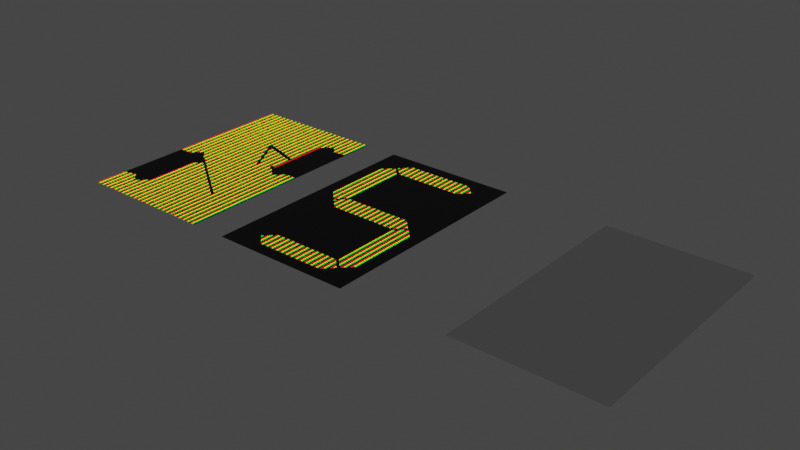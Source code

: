 # Source: segment.blend  (saved by Blender 3.0.42; exported with 4.5.12 LTS)
import bpy
from mathutils import Matrix  # noqa: F401  (used for matrix-valued properties, if any)

bpy.ops.wm.read_factory_settings(use_empty=True)
scene = bpy.context.scene
scene.name = 'Scene'

# ---- collections
col_collection = bpy.data.collections.new('Collection'); scene.collection.children.link(col_collection)

# ---- images (referenced by path relative to the original .blend; pixels are not part of the script)
import os
ASSET_DIR = os.environ.get("B2B_ASSET_DIR", "")  # directory of the original .blend (textures are referenced by path, not embedded)
HERE = os.path.dirname(os.path.abspath(__file__))  # packed textures are extracted next to this script under _unpacked/

def load_image(name, relpath, width, height, colorspace="sRGB"):
    """Load a texture the original file referenced (path relative to the .blend, or extracted next to this script)."""
    p = next((c for c in (os.path.join(HERE, relpath), os.path.join(ASSET_DIR, relpath)) if relpath and os.path.exists(c)), "")
    if p:
        img = bpy.data.images.load(p, check_existing=True)
        img.name = name
    else:  # same state as the original file: an image datablock whose file is absent (Cycles renders it pink)
        img = bpy.data.images.new(name, width, height)
        img.source = "FILE"
        img.filepath = "//" + (relpath or name)
    img.colorspace_settings.name = colorspace
    return img
img_segment_brightness_mask_png = load_image('segment_brightness_mask.png', 'segment_brightness_mask.png', 1024, 1024, 'Non-Color')
img_segment_normal_png = load_image('segment_normal.png', 'segment_normal.png', 1024, 1024, 'Non-Color')
img_segment_base_mask_png = load_image('segment_base_mask.png', 'segment_base_mask.png', 1024, 1024, 'sRGB')
img_rgb_pattern_png = load_image('rgb_pattern.png', 'rgb_pattern.png', 1024, 1024, 'sRGB')

# ---- materials (node trees are filled in below, after node groups)
mat_7segmentlcd_test = bpy.data.materials.new('7segmentLCD_test')
mat_7segmentlcd_test.alpha_threshold = 0.0
mat_7segmentlcd_test.use_transparent_shadow = False
mat_7segmentlcd_test.preview_render_type = 'SHADERBALL'
mat_7segmentlcd_test.roughness = 0.5
mat_7segmentdisplaybackground = bpy.data.materials.new('7SegmentDisplayBackground')
mat_7segmentdisplaybackground.alpha_threshold = 0.0
mat_7segmentdisplaybackground.use_transparent_shadow = False
mat_7segmentdisplaybackground.diffuse_color = (0.2883, 0.2883, 0.2883, 1.0)
mat_7segmentdisplaybackground.roughness = 0.5

# ---- node groups
ng_7segmenttimerresolverold = bpy.data.node_groups.new('7SegmentTimerResolverOLD', 'ShaderNodeTree')
_s = ng_7segmenttimerresolverold.interface.new_socket(name='Output', in_out='OUTPUT', socket_type='NodeSocketFloat')
_s = ng_7segmenttimerresolverold.interface.new_socket(name='From', in_out='INPUT', socket_type='NodeSocketFloat')
_s.default_value = 500.0
_s = ng_7segmenttimerresolverold.interface.new_socket(name='To', in_out='INPUT', socket_type='NodeSocketFloat')
_s.default_value = 50.0
_s = ng_7segmenttimerresolverold.interface.new_socket(name='Start', in_out='INPUT', socket_type='NodeSocketFloat')
_s.default_value = 250.0
_s = ng_7segmenttimerresolverold.interface.new_socket(name='Stop', in_out='INPUT', socket_type='NodeSocketFloat')
_s.default_value = 500.0
_s = ng_7segmenttimerresolverold.interface.new_socket(name='Value', in_out='INPUT', socket_type='NodeSocketFloat')
_N = ng_7segmenttimerresolverold.nodes; _L = ng_7segmenttimerresolverold.links
n0 = _N.new('ShaderNodeMath'); n0.name = 'Math.011'; n0.location = (-133, -746)
n0.operation = 'GREATER_THAN'
n1 = _N.new('NodeReroute'); n1.name = 'Reroute.006'; n1.location = (-243, -276)
n1.width = 16
n1.socket_idname = 'NodeSocketFloat'
n2 = _N.new('NodeReroute'); n2.name = 'Reroute.008'; n2.location = (-243, -466)
n2.width = 16
n2.socket_idname = 'NodeSocketFloat'
n3 = _N.new('NodeReroute'); n3.name = 'Reroute.007'; n3.location = (-243, -447)
n3.width = 16
n3.socket_idname = 'NodeSocketFloat'
n4 = _N.new('NodeReroute'); n4.name = 'Reroute.005'; n4.location = (-243, -256)
n4.width = 16
n4.socket_idname = 'NodeSocketFloat'
n5 = _N.new('NodeReroute'); n5.name = 'Reroute.011'; n5.location = (-612, -798)
n5.width = 16
n5.socket_idname = 'NodeSocketFloat'
n6 = _N.new('NodeReroute'); n6.name = 'Reroute.004'; n6.location = (-612, -346)
n6.width = 16
n6.socket_idname = 'NodeSocketFloat'
n7 = _N.new('NodeReroute'); n7.name = 'Reroute.002'; n7.location = (-500, -280)
n7.width = 16
n7.socket_idname = 'NodeSocketFloat'
n8 = _N.new('NodeReroute'); n8.name = 'Reroute.003'; n8.location = (-470, -280)
n8.width = 16
n8.socket_idname = 'NodeSocketFloat'
n9 = _N.new('NodeReroute'); n9.name = 'Reroute.009'; n9.location = (-471, -468)
n9.width = 16
n9.socket_idname = 'NodeSocketFloat'
n10 = _N.new('NodeReroute'); n10.name = 'Reroute.010'; n10.location = (-499, -468)
n10.width = 16
n10.socket_idname = 'NodeSocketFloat'
n11 = _N.new('NodeReroute'); n11.name = 'Reroute.014'; n11.location = (-499, -878)
n11.width = 16
n11.socket_idname = 'NodeSocketFloat'
n12 = _N.new('NodeReroute'); n12.name = 'Reroute.015'; n12.location = (-470, -729)
n12.width = 16
n12.socket_idname = 'NodeSocketFloat'
n13 = _N.new('ShaderNodeMath'); n13.name = 'Math.016'; n13.location = (25, -129)
n13.operation = 'COMPARE'
n13.inputs[2].default_value = 0.0
n14 = _N.new('ShaderNodeMath'); n14.name = 'Math.001'; n14.location = (-134, -302)
n14.operation = 'GREATER_THAN'
n15 = _N.new('ShaderNodeMath'); n15.name = 'Math.019'; n15.location = (21, -390)
n15.operation = 'COMPARE'
n15.inputs[2].default_value = 0.0
n16 = _N.new('ShaderNodeMath'); n16.name = 'Math.010'; n16.location = (-133, -583)
n16.operation = 'LESS_THAN'
n17 = _N.new('NodeReroute'); n17.name = 'Reroute.013'; n17.location = (-378, 12)
n17.width = 16
n17.socket_idname = 'NodeSocketFloat'
n18 = _N.new('NodeReroute'); n18.name = 'Reroute'; n18.location = (-391, 162)
n18.width = 16
n18.socket_idname = 'NodeSocketFloat'
n19 = _N.new('NodeReroute'); n19.name = 'Reroute.012'; n19.location = (-380, 34)
n19.width = 16
n19.socket_idname = 'NodeSocketFloat'
n20 = _N.new('ShaderNodeMath'); n20.name = 'Math.017'; n20.location = (186, -98)
n20.use_clamp = True
n21 = _N.new('ShaderNodeMath'); n21.name = 'Math.018'; n21.location = (53, -629)
n21.operation = 'MULTIPLY'
n21.use_clamp = True
n22 = _N.new('ShaderNodeMath'); n22.name = 'Math.020'; n22.location = (184, -266)
n22.use_clamp = True
n23 = _N.new('NodeReroute'); n23.name = 'Reroute.001'; n23.location = (-391, 121)
n23.width = 16
n23.socket_idname = 'NodeSocketFloat'
n24 = _N.new('NodeReroute'); n24.name = 'Reroute.018'; n24.location = (-612, 7)
n24.width = 16
n24.socket_idname = 'NodeSocketFloat'
n25 = _N.new('NodeReroute'); n25.name = 'Reroute.017'; n25.location = (-612, -16)
n25.width = 16
n25.socket_idname = 'NodeSocketFloat'
n26 = _N.new('NodeReroute'); n26.name = 'Reroute.021'; n26.location = (-612, -39)
n26.width = 16
n26.socket_idname = 'NodeSocketFloat'
n27 = _N.new('NodeGroupInput'); n27.name = 'Group Input'; n27.location = (-788, 85)
n28 = _N.new('NodeReroute'); n28.name = 'Reroute.020'; n28.location = (-612, 51)
n28.width = 16
n28.socket_idname = 'NodeSocketFloat'
n29 = _N.new('NodeReroute'); n29.name = 'Reroute.019'; n29.location = (-612, 28)
n29.width = 16
n29.socket_idname = 'NodeSocketFloat'
n30 = _N.new('ShaderNodeMath'); n30.name = 'Math.003'; n30.location = (-132, 227)
n30.label = 'duration'
n30.operation = 'SUBTRACT'
n31 = _N.new('ShaderNodeMath'); n31.name = 'Math.008'; n31.location = (-132, -78)
n31.operation = 'LESS_THAN'
n32 = _N.new('ShaderNodeMath'); n32.name = 'Math.002'; n32.location = (48, 90)
n32.label = 'progress'
n32.operation = 'SUBTRACT'
n33 = _N.new('ShaderNodeMath'); n33.name = 'Math.005'; n33.location = (-132, 420)
n33.label = 'value_diff'
n33.operation = 'SUBTRACT'
n34 = _N.new('ShaderNodeMath'); n34.name = 'Math'; n34.location = (447, 467)
n34.operation = 'MULTIPLY'
n35 = _N.new('ShaderNodeMath'); n35.name = 'Math.009'; n35.location = (811, 94)
n35.width = 141
n35.operation = 'MULTIPLY'
n36 = _N.new('ShaderNodeMath'); n36.name = 'Math.007'; n36.location = (809, -64)
n36.operation = 'MULTIPLY'
n37 = _N.new('ShaderNodeMath'); n37.name = 'Math.012'; n37.location = (887, -222)
n37.operation = 'MULTIPLY'
n38 = _N.new('ShaderNodeMath'); n38.name = 'Math.013'; n38.location = (982, -49)
n38.hide = True
n39 = _N.new('ShaderNodeMath'); n39.name = 'Math.015'; n39.location = (1104, -83)
n39.hide = True
n40 = _N.new('NodeGroupOutput'); n40.name = 'Group Output'; n40.location = (1290, -62)
n41 = _N.new('ShaderNodeMath'); n41.name = 'Math.004'; n41.location = (272, 278)
n41.label = 'factor'
n41.operation = 'DIVIDE'
n41.use_clamp = True
n42 = _N.new('ShaderNodeMath'); n42.name = 'Math.006'; n42.location = (637, 280)
n43 = _N.new('NodeReroute'); n43.name = 'Reroute.022'; n43.location = (154, 497)
n43.width = 16
n43.socket_idname = 'NodeSocketFloat'
n44 = _N.new('NodeReroute'); n44.name = 'Reroute.016'; n44.location = (-30, 497)
n44.width = 16
n44.socket_idname = 'NodeSocketFloat'
n45 = _N.new('ShaderNodeMath'); n45.name = 'Math.014'; n45.location = (38, 395)
n45.hide = True
n45.operation = 'ABSOLUTE'
n46 = _N.new('ShaderNodeMath'); n46.name = 'Math.021'; n46.location = (41, 203)
n46.hide = True
n46.operation = 'ABSOLUTE'
_L.new(n32.outputs[0], n41.inputs[0])
_L.new(n30.outputs[0], n46.inputs[0])
_L.new(n23.outputs[0], n33.inputs[0])
_L.new(n18.outputs[0], n33.inputs[1])
_L.new(n33.outputs[0], n45.inputs[0])
_L.new(n41.outputs[0], n34.inputs[1])
_L.new(n43.outputs[0], n42.inputs[0])
_L.new(n34.outputs[0], n42.inputs[1])
_L.new(n3.outputs[0], n14.inputs[0])
_L.new(n4.outputs[0], n31.inputs[0])
_L.new(n2.outputs[0], n14.inputs[1])
_L.new(n1.outputs[0], n31.inputs[1])
_L.new(n23.outputs[0], n36.inputs[0])
_L.new(n18.outputs[0], n35.inputs[0])
_L.new(n5.outputs[0], n16.inputs[0])
_L.new(n12.outputs[0], n16.inputs[1])
_L.new(n11.outputs[0], n0.inputs[1])
_L.new(n42.outputs[0], n37.inputs[0])
_L.new(n35.outputs[0], n38.inputs[0])
_L.new(n36.outputs[0], n38.inputs[1])
_L.new(n28.outputs[0], n18.inputs[0])
_L.new(n29.outputs[0], n23.inputs[0])
_L.new(n24.outputs[0], n7.inputs[0])
_L.new(n25.outputs[0], n8.inputs[0])
_L.new(n26.outputs[0], n6.inputs[0])
_L.new(n39.outputs[0], n40.inputs[0])
_L.new(n5.outputs[0], n0.inputs[0])
_L.new(n16.outputs[0], n21.inputs[0])
_L.new(n0.outputs[0], n21.inputs[1])
_L.new(n21.outputs[0], n37.inputs[1])
_L.new(n1.outputs[0], n13.inputs[1])
_L.new(n4.outputs[0], n13.inputs[0])
_L.new(n13.outputs[0], n20.inputs[0])
_L.new(n31.outputs[0], n20.inputs[1])
_L.new(n14.outputs[0], n22.inputs[0])
_L.new(n15.outputs[0], n22.inputs[1])
_L.new(n3.outputs[0], n15.inputs[0])
_L.new(n2.outputs[0], n15.inputs[1])
_L.new(n6.outputs[0], n4.inputs[0])
_L.new(n7.outputs[0], n1.inputs[0])
_L.new(n9.outputs[0], n2.inputs[0])
_L.new(n17.outputs[0], n30.inputs[0])
_L.new(n8.outputs[0], n9.inputs[0])
_L.new(n6.outputs[0], n5.inputs[0])
_L.new(n6.outputs[0], n3.inputs[0])
_L.new(n19.outputs[0], n30.inputs[1])
_L.new(n24.outputs[0], n19.inputs[0])
_L.new(n25.outputs[0], n17.inputs[0])
_L.new(n7.outputs[0], n10.inputs[0])
_L.new(n10.outputs[0], n11.inputs[0])
_L.new(n9.outputs[0], n12.inputs[0])
_L.new(n22.outputs[0], n36.inputs[1])
_L.new(n20.outputs[0], n35.inputs[1])
_L.new(n26.outputs[0], n32.inputs[0])
_L.new(n19.outputs[0], n32.inputs[1])
_L.new(n38.outputs[0], n39.inputs[0])
_L.new(n37.outputs[0], n39.inputs[1])
_L.new(n27.outputs[3], n25.inputs[0])
_L.new(n27.outputs[2], n24.inputs[0])
_L.new(n27.outputs[1], n29.inputs[0])
_L.new(n27.outputs[0], n28.inputs[0])
_L.new(n27.outputs[4], n26.inputs[0])
_L.new(n45.outputs[0], n34.inputs[0])
_L.new(n46.outputs[0], n41.inputs[1])
_L.new(n18.outputs[0], n44.inputs[0])
_L.new(n44.outputs[0], n43.inputs[0])
n40.is_active_output = True
ng_7seg_adder6 = bpy.data.node_groups.new('.7seg_adder6', 'ShaderNodeTree')
_s = ng_7seg_adder6.interface.new_socket(name='Value', in_out='OUTPUT', socket_type='NodeSocketFloat')
_s.min_value = 0.0
_s.max_value = 0.0
_s = ng_7seg_adder6.interface.new_socket(name='Value', in_out='INPUT', socket_type='NodeSocketFloat')
_s.default_value = 0.5
_s.min_value = -1e+04
_s.max_value = 1e+04
_s = ng_7seg_adder6.interface.new_socket(name='Value', in_out='INPUT', socket_type='NodeSocketFloat')
_s.default_value = 0.5
_s.min_value = -1e+04
_s.max_value = 1e+04
_s = ng_7seg_adder6.interface.new_socket(name='Value', in_out='INPUT', socket_type='NodeSocketFloat')
_s.default_value = 0.5
_s.min_value = -1e+04
_s.max_value = 1e+04
_s = ng_7seg_adder6.interface.new_socket(name='Value', in_out='INPUT', socket_type='NodeSocketFloat')
_s.default_value = 0.5
_s.min_value = -1e+04
_s.max_value = 1e+04
_s = ng_7seg_adder6.interface.new_socket(name='Value', in_out='INPUT', socket_type='NodeSocketFloat')
_s.default_value = 0.5
_s.min_value = -1e+04
_s.max_value = 1e+04
_s = ng_7seg_adder6.interface.new_socket(name='Value', in_out='INPUT', socket_type='NodeSocketFloat')
_s.default_value = 0.5
_s.min_value = -1e+04
_s.max_value = 1e+04
_N = ng_7seg_adder6.nodes; _L = ng_7seg_adder6.links
n0 = _N.new('ShaderNodeMath'); n0.name = 'Math.016'; n0.location = (221, 127)
n0.use_clamp = True
n0.inputs[2].default_value = 0.0
n1 = _N.new('ShaderNodeMath'); n1.name = 'Math.015'; n1.location = (22, -49)
n1.inputs[2].default_value = 0.0
n2 = _N.new('ShaderNodeMath'); n2.name = 'Math.014'; n2.location = (-221, -156)
n2.inputs[2].default_value = 0.0
n3 = _N.new('ShaderNodeMath'); n3.name = 'Math.013'; n3.location = (-218, -5)
n3.inputs[2].default_value = 0.0
n4 = _N.new('ShaderNodeMath'); n4.name = 'Math'; n4.location = (-212, 156)
n4.inputs[2].default_value = 0.0
n5 = _N.new('NodeGroupInput'); n5.name = 'Group Input'; n5.location = (-421, 0)
n6 = _N.new('NodeGroupOutput'); n6.name = 'Group Output'; n6.location = (421, 9)
_L.new(n5.outputs[0], n4.inputs[1])
_L.new(n5.outputs[1], n4.inputs[0])
_L.new(n5.outputs[2], n3.inputs[0])
_L.new(n5.outputs[3], n3.inputs[1])
_L.new(n5.outputs[4], n2.inputs[0])
_L.new(n5.outputs[5], n2.inputs[1])
_L.new(n3.outputs[0], n1.inputs[0])
_L.new(n2.outputs[0], n1.inputs[1])
_L.new(n4.outputs[0], n0.inputs[0])
_L.new(n1.outputs[0], n0.inputs[1])
_L.new(n0.outputs[0], n6.inputs[0])
n6.is_active_output = True
ng_7seg_adder3 = bpy.data.node_groups.new('.7seg_adder3', 'ShaderNodeTree')
_s = ng_7seg_adder3.interface.new_socket(name='Value', in_out='OUTPUT', socket_type='NodeSocketFloat')
_s.min_value = 0.0
_s.max_value = 0.0
_s = ng_7seg_adder3.interface.new_socket(name='Value', in_out='INPUT', socket_type='NodeSocketFloat')
_s.default_value = 0.5
_s.min_value = -1e+04
_s.max_value = 1e+04
_s = ng_7seg_adder3.interface.new_socket(name='Value', in_out='INPUT', socket_type='NodeSocketFloat')
_s.default_value = 0.5
_s.min_value = -1e+04
_s.max_value = 1e+04
_s = ng_7seg_adder3.interface.new_socket(name='Value', in_out='INPUT', socket_type='NodeSocketFloat')
_s.default_value = 0.5
_s.min_value = -1e+04
_s.max_value = 1e+04
_N = ng_7seg_adder3.nodes; _L = ng_7seg_adder3.links
n0 = _N.new('NodeGroupInput'); n0.name = 'Group Input'; n0.location = (-301, 13)
n1 = _N.new('NodeGroupOutput'); n1.name = 'Group Output'; n1.location = (271, 13)
n2 = _N.new('ShaderNodeMath'); n2.name = 'Math'; n2.location = (-101, -4)
n2.inputs[2].default_value = 0.0
n3 = _N.new('ShaderNodeMath'); n3.name = 'Math.013'; n3.location = (75, 26)
n3.use_clamp = True
n3.inputs[2].default_value = 0.0
_L.new(n0.outputs[0], n2.inputs[0])
_L.new(n0.outputs[1], n2.inputs[1])
_L.new(n2.outputs[0], n3.inputs[0])
_L.new(n0.outputs[2], n3.inputs[1])
_L.new(n3.outputs[0], n1.inputs[0])
n1.is_active_output = True
ng_7seg_adder5 = bpy.data.node_groups.new('.7seg_adder5', 'ShaderNodeTree')
_s = ng_7seg_adder5.interface.new_socket(name='Value', in_out='OUTPUT', socket_type='NodeSocketFloat')
_s.min_value = 0.0
_s.max_value = 0.0
_s = ng_7seg_adder5.interface.new_socket(name='Value', in_out='INPUT', socket_type='NodeSocketFloat')
_s.default_value = 0.5
_s.min_value = -1e+04
_s.max_value = 1e+04
_s = ng_7seg_adder5.interface.new_socket(name='Value', in_out='INPUT', socket_type='NodeSocketFloat')
_s.default_value = 0.5
_s.min_value = -1e+04
_s.max_value = 1e+04
_s = ng_7seg_adder5.interface.new_socket(name='Value', in_out='INPUT', socket_type='NodeSocketFloat')
_s.default_value = 0.5
_s.min_value = -1e+04
_s.max_value = 1e+04
_s = ng_7seg_adder5.interface.new_socket(name='Value', in_out='INPUT', socket_type='NodeSocketFloat')
_s.default_value = 0.5
_s.min_value = -1e+04
_s.max_value = 1e+04
_s = ng_7seg_adder5.interface.new_socket(name='Value', in_out='INPUT', socket_type='NodeSocketFloat')
_s.default_value = 0.5
_s.min_value = -1e+04
_s.max_value = 1e+04
_N = ng_7seg_adder5.nodes; _L = ng_7seg_adder5.links
n0 = _N.new('ShaderNodeMath'); n0.name = 'Math.015'; n0.location = (-13, 122)
n0.inputs[2].default_value = 0.0
n1 = _N.new('ShaderNodeMath'); n1.name = 'Math.013'; n1.location = (-209, -122)
n1.inputs[2].default_value = 0.0
n2 = _N.new('NodeGroupInput'); n2.name = 'Group Input'; n2.location = (-409, 0)
n3 = _N.new('NodeGroupOutput'); n3.name = 'Group Output'; n3.location = (409, 0)
n4 = _N.new('ShaderNodeMath'); n4.name = 'Math.014'; n4.location = (-205, 57)
n4.inputs[2].default_value = 0.0
n5 = _N.new('ShaderNodeMath'); n5.name = 'Math.016'; n5.location = (209, 19)
n5.use_clamp = True
n5.inputs[2].default_value = 0.0
_L.new(n2.outputs[1], n1.inputs[1])
_L.new(n2.outputs[2], n4.inputs[0])
_L.new(n4.outputs[0], n0.inputs[0])
_L.new(n1.outputs[0], n5.inputs[1])
_L.new(n0.outputs[0], n5.inputs[0])
_L.new(n5.outputs[0], n3.inputs[0])
_L.new(n2.outputs[0], n1.inputs[0])
_L.new(n2.outputs[3], n4.inputs[1])
_L.new(n2.outputs[4], n0.inputs[1])
n3.is_active_output = True
ng_7seg_adder4 = bpy.data.node_groups.new('.7seg_adder4', 'ShaderNodeTree')
_s = ng_7seg_adder4.interface.new_socket(name='Value', in_out='OUTPUT', socket_type='NodeSocketFloat')
_s.min_value = 0.0
_s.max_value = 0.0
_s = ng_7seg_adder4.interface.new_socket(name='Value', in_out='INPUT', socket_type='NodeSocketFloat')
_s.default_value = 0.5
_s.min_value = -1e+04
_s.max_value = 1e+04
_s = ng_7seg_adder4.interface.new_socket(name='Value', in_out='INPUT', socket_type='NodeSocketFloat')
_s.default_value = 0.5
_s.min_value = -1e+04
_s.max_value = 1e+04
_s = ng_7seg_adder4.interface.new_socket(name='Value', in_out='INPUT', socket_type='NodeSocketFloat')
_s.default_value = 0.5
_s.min_value = -1e+04
_s.max_value = 1e+04
_s = ng_7seg_adder4.interface.new_socket(name='Value', in_out='INPUT', socket_type='NodeSocketFloat')
_s.default_value = 0.5
_s.min_value = -1e+04
_s.max_value = 1e+04
_N = ng_7seg_adder4.nodes; _L = ng_7seg_adder4.links
n0 = _N.new('ShaderNodeMath'); n0.name = 'Math'; n0.location = (-102, -81)
n0.inputs[2].default_value = 0.0
n1 = _N.new('ShaderNodeMath'); n1.name = 'Math.013'; n1.location = (-98, 81)
n1.inputs[2].default_value = 0.0
n2 = _N.new('NodeGroupInput'); n2.name = 'Group Input'; n2.location = (-302, 0)
n3 = _N.new('NodeGroupOutput'); n3.name = 'Group Output'; n3.location = (302, 0)
n4 = _N.new('ShaderNodeMath'); n4.name = 'Math.014'; n4.location = (102, 11)
n4.use_clamp = True
n4.inputs[2].default_value = 0.0
_L.new(n2.outputs[3], n0.inputs[1])
_L.new(n2.outputs[2], n0.inputs[0])
_L.new(n2.outputs[0], n1.inputs[0])
_L.new(n0.outputs[0], n4.inputs[1])
_L.new(n1.outputs[0], n4.inputs[0])
_L.new(n4.outputs[0], n3.inputs[0])
_L.new(n2.outputs[1], n1.inputs[1])
n3.is_active_output = True
ng_7seg_adder2 = bpy.data.node_groups.new('.7seg_adder2', 'ShaderNodeTree')
_s = ng_7seg_adder2.interface.new_socket(name='Value', in_out='OUTPUT', socket_type='NodeSocketFloat')
_s.min_value = 0.0
_s.max_value = 0.0
_s = ng_7seg_adder2.interface.new_socket(name='Value', in_out='INPUT', socket_type='NodeSocketFloat')
_s.default_value = 0.5
_s.min_value = -1e+04
_s.max_value = 1e+04
_s = ng_7seg_adder2.interface.new_socket(name='Value', in_out='INPUT', socket_type='NodeSocketFloat')
_s.default_value = 0.5
_s.min_value = -1e+04
_s.max_value = 1e+04
_N = ng_7seg_adder2.nodes; _L = ng_7seg_adder2.links
n0 = _N.new('ShaderNodeMath'); n0.name = 'Math'; n0.location = (0, 0)
n0.use_clamp = True
n0.inputs[2].default_value = 0.0
n1 = _N.new('NodeGroupOutput'); n1.name = 'Group Output'; n1.location = (200, 0)
n2 = _N.new('NodeGroupInput'); n2.name = 'Group Input'; n2.location = (-200, 0)
_L.new(n2.outputs[0], n0.inputs[0])
_L.new(n0.outputs[0], n1.inputs[0])
_L.new(n2.outputs[1], n0.inputs[1])
n1.is_active_output = True
ng_7segmentcore = bpy.data.node_groups.new('7SegmentCore', 'ShaderNodeTree')
_s = ng_7segmentcore.interface.new_socket(name='Mask', in_out='OUTPUT', socket_type='NodeSocketFloat')
_s.min_value = 0.0
_s.max_value = 0.0
_s = ng_7segmentcore.interface.new_socket(name='Number', in_out='INPUT', socket_type='NodeSocketFloat')
_s = ng_7segmentcore.interface.new_socket(name='Vertex Colors', in_out='INPUT', socket_type='NodeSocketFloat')
_s = ng_7segmentcore.interface.new_socket(name='Digit', in_out='INPUT', socket_type='NodeSocketFloat')
_s.min_value = 0.0
_N = ng_7segmentcore.nodes; _L = ng_7segmentcore.links
n0 = _N.new('NodeReroute'); n0.name = 'Reroute.017'; n0.location = (-298, 1029)
n0.label = 'Select'
n0.width = 16
n0.socket_idname = 'NodeSocketFloat'
n1 = _N.new('ShaderNodeMath'); n1.name = 'Math.020'; n1.location = (-106, 1335)
n1.operation = 'GREATER_THAN'
n1.inputs[1].default_value = 8.5
n1.inputs[2].default_value = 0.0
n2 = _N.new('ShaderNodeMath'); n2.name = 'Math.017'; n2.location = (-111, 868)
n2.operation = 'GREATER_THAN'
n2.inputs[1].default_value = 5.5
n2.inputs[2].default_value = 0.0
n3 = _N.new('ShaderNodeMath'); n3.name = 'Math.019'; n3.location = (-102, 1182)
n3.operation = 'GREATER_THAN'
n3.inputs[1].default_value = 7.5
n3.inputs[2].default_value = 0.0
n4 = _N.new('ShaderNodeMath'); n4.name = 'Math.014'; n4.location = (-118, 391)
n4.operation = 'GREATER_THAN'
n4.inputs[1].default_value = 2.5
n4.inputs[2].default_value = 0.0
n5 = _N.new('ShaderNodeMath'); n5.name = 'Math.016'; n5.location = (-111, 712)
n5.operation = 'GREATER_THAN'
n5.inputs[1].default_value = 4.5
n5.inputs[2].default_value = 0.0
n6 = _N.new('NodeReroute'); n6.name = 'Reroute.023'; n6.location = (697, -383)
n6.label = '5'
n6.width = 16
n6.socket_idname = 'NodeSocketFloat'
n7 = _N.new('NodeReroute'); n7.name = 'Reroute.011'; n7.location = (329, -410)
n7.label = '5'
n7.width = 16
n7.socket_idname = 'NodeSocketFloat'
n8 = _N.new('NodeReroute'); n8.name = 'Reroute.027'; n8.location = (697, 226)
n8.label = '9'
n8.width = 16
n8.socket_idname = 'NodeSocketFloat'
n9 = _N.new('NodeReroute'); n9.name = 'Reroute.016'; n9.location = (329, 195)
n9.label = '9'
n9.width = 16
n9.socket_idname = 'NodeSocketFloat'
n10 = _N.new('NodeReroute'); n10.name = 'Reroute.015'; n10.location = (329, 37)
n10.label = '8'
n10.width = 16
n10.socket_idname = 'NodeSocketFloat'
n11 = _N.new('NodeReroute'); n11.name = 'Reroute.014'; n11.location = (329, -118)
n11.label = '7'
n11.width = 16
n11.socket_idname = 'NodeSocketFloat'
n12 = _N.new('NodeReroute'); n12.name = 'Reroute.013'; n12.location = (329, -260)
n12.label = '6'
n12.width = 16
n12.socket_idname = 'NodeSocketFloat'
n13 = _N.new('NodeReroute'); n13.name = 'Reroute.022'; n13.location = (697, -517)
n13.label = '4'
n13.width = 16
n13.socket_idname = 'NodeSocketFloat'
n14 = _N.new('NodeReroute'); n14.name = 'Reroute.010'; n14.location = (329, -548)
n14.label = '4'
n14.width = 16
n14.socket_idname = 'NodeSocketFloat'
n15 = _N.new('NodeReroute'); n15.name = 'Reroute.021'; n15.location = (697, -677)
n15.label = '3'
n15.width = 16
n15.socket_idname = 'NodeSocketFloat'
n16 = _N.new('NodeReroute'); n16.name = 'Reroute.009'; n16.location = (329, -697)
n16.label = '3'
n16.width = 16
n16.socket_idname = 'NodeSocketFloat'
n17 = _N.new('NodeReroute'); n17.name = 'Reroute.020'; n17.location = (697, -842)
n17.label = '2'
n17.width = 16
n17.socket_idname = 'NodeSocketFloat'
n18 = _N.new('NodeReroute'); n18.name = 'Reroute.008'; n18.location = (329, -871)
n18.label = '2'
n18.width = 16
n18.socket_idname = 'NodeSocketFloat'
n19 = _N.new('NodeReroute'); n19.name = 'Reroute.019'; n19.location = (697, -1012)
n19.label = '1'
n19.width = 16
n19.socket_idname = 'NodeSocketFloat'
n20 = _N.new('NodeReroute'); n20.name = 'Reroute.007'; n20.location = (329, -1049)
n20.label = '1'
n20.width = 16
n20.socket_idname = 'NodeSocketFloat'
n21 = _N.new('ShaderNodeMath'); n21.name = 'Math.041'; n21.location = (796, -1166)
n21.hide = True
n21.operation = 'MULTIPLY'
n21.inputs[2].default_value = 0.0
n22 = _N.new('NodeReroute'); n22.name = 'Reroute.018'; n22.location = (697, -1171)
n22.label = '0'
n22.width = 16
n22.socket_idname = 'NodeSocketFloat'
n23 = _N.new('NodeReroute'); n23.name = 'Reroute.012'; n23.location = (329, -1210)
n23.label = '0'
n23.width = 16
n23.socket_idname = 'NodeSocketFloat'
n24 = _N.new('ShaderNodeMath'); n24.name = 'Math.040'; n24.location = (805, -1022)
n24.hide = True
n24.operation = 'MULTIPLY'
n24.inputs[2].default_value = 0.0
n25 = _N.new('ShaderNodeMath'); n25.name = 'Math.039'; n25.location = (809, -849)
n25.hide = True
n25.operation = 'MULTIPLY'
n25.inputs[2].default_value = 0.0
n26 = _N.new('NodeReroute'); n26.name = 'Reroute.002'; n26.location = (-577, -1057)
n26.label = '4'
n26.width = 16
n26.socket_idname = 'NodeSocketFloat'
n27 = _N.new('NodeReroute'); n27.name = 'Reroute.005'; n27.location = (-577, -1506)
n27.label = '1'
n27.width = 16
n27.socket_idname = 'NodeSocketFloat'
n28 = _N.new('NodeReroute'); n28.name = 'Reroute'; n28.location = (-577, -1356)
n28.label = '2'
n28.width = 16
n28.socket_idname = 'NodeSocketFloat'
n29 = _N.new('NodeReroute'); n29.name = 'Reroute.001'; n29.location = (-577, -1207)
n29.label = '3'
n29.width = 16
n29.socket_idname = 'NodeSocketFloat'
n30 = _N.new('NodeReroute'); n30.name = 'Reroute.003'; n30.location = (-577, -908)
n30.label = '5'
n30.width = 16
n30.socket_idname = 'NodeSocketFloat'
n31 = _N.new('NodeReroute'); n31.name = 'Reroute.004'; n31.location = (-577, -757)
n31.label = '6'
n31.width = 16
n31.socket_idname = 'NodeSocketFloat'
n32 = _N.new('NodeReroute'); n32.name = 'Reroute.006'; n32.location = (-577, -633)
n32.label = '7'
n32.width = 16
n32.socket_idname = 'NodeSocketFloat'
n33 = _N.new('NodeReroute'); n33.name = 'Reroute.028'; n33.location = (-1239, -1136)
n33.width = 16
n33.socket_idname = 'NodeSocketFloat'
n34 = _N.new('ShaderNodeMath'); n34.name = 'Math.013'; n34.location = (-118, 229)
n34.operation = 'GREATER_THAN'
n34.inputs[1].default_value = 1.5
n34.inputs[2].default_value = 0.0
n35 = _N.new('ShaderNodeMath'); n35.name = 'Math'; n35.location = (-118, 66)
n35.operation = 'GREATER_THAN'
n35.inputs[2].default_value = 0.0
n36 = _N.new('ShaderNodeMath'); n36.name = 'Math.018'; n36.location = (-105, 1024)
n36.operation = 'GREATER_THAN'
n36.inputs[1].default_value = 6.5
n36.inputs[2].default_value = 0.0
n37 = _N.new('NodeGroupInput'); n37.name = 'Group Input'; n37.location = (-1776, -8)
n38 = _N.new('ShaderNodeMath'); n38.name = 'Math.015'; n38.location = (-114, 555)
n38.operation = 'GREATER_THAN'
n38.inputs[1].default_value = 3.5
n38.inputs[2].default_value = 0.0
n39 = _N.new('NodeReroute'); n39.name = 'Reroute.024'; n39.location = (697, -225)
n39.label = '6'
n39.width = 16
n39.socket_idname = 'NodeSocketFloat'
n40 = _N.new('NodeReroute'); n40.name = 'Reroute.025'; n40.location = (697, -89)
n40.label = '7'
n40.width = 16
n40.socket_idname = 'NodeSocketFloat'
n41 = _N.new('NodeReroute'); n41.name = 'Reroute.026'; n41.location = (697, 78)
n41.label = '8'
n41.width = 16
n41.socket_idname = 'NodeSocketFloat'
n42 = _N.new('ShaderNodeMath'); n42.name = 'Math.027'; n42.location = (178, 444)
n42.operation = 'SUBTRACT'
n42.inputs[2].default_value = 0.0
n43 = _N.new('ShaderNodeMath'); n43.name = 'Math.022'; n43.location = (182, 283)
n43.operation = 'SUBTRACT'
n43.inputs[2].default_value = 0.0
n44 = _N.new('ShaderNodeMath'); n44.name = 'Math.023'; n44.location = (179, 116)
n44.label = '0'
n44.operation = 'SUBTRACT'
n44.inputs[0].default_value = 1.0
n44.inputs[2].default_value = 0.0
n45 = _N.new('ShaderNodeMath'); n45.name = 'Math.046'; n45.location = (961, 150)
n45.hide = True
n45.inputs[2].default_value = 0.0
n46 = _N.new('ShaderNodeMath'); n46.name = 'Math.047'; n46.location = (1149, -5)
n46.hide = True
n46.inputs[2].default_value = 0.0
n47 = _N.new('ShaderNodeMath'); n47.name = 'Math.045'; n47.location = (972, -164)
n47.hide = True
n47.inputs[2].default_value = 0.0
n48 = _N.new('NodeGroupOutput'); n48.name = 'Group Output'; n48.location = (1807, -299)
n49 = _N.new('ShaderNodeMath'); n49.name = 'Math.056'; n49.location = (-955, 435)
n49.operation = 'SUBTRACT'
n49.inputs[2].default_value = 0.0
n50 = _N.new('ShaderNodeMath'); n50.name = 'Math.052'; n50.location = (-906, 192)
n50.operation = 'MODULO'
n50.inputs[1].default_value = 1.0
n50.inputs[2].default_value = 0.0
n51 = _N.new('ShaderNodeMath'); n51.name = 'Math.055'; n51.location = (-1555, -42)
n51.operation = 'ROUND'
n51.inputs[1].default_value = 1.0
n51.inputs[2].default_value = 0.0
n52 = _N.new('ShaderNodeMath'); n52.name = 'Math.054'; n52.location = (-1367, 31)
n52.operation = 'POWER'
n52.inputs[0].default_value = 10.0
n52.inputs[2].default_value = 0.0
n53 = _N.new('ShaderNodeMath'); n53.name = 'Math.002'; n53.location = (-1022, -1380)
n53.operation = 'GREATER_THAN'
n53.inputs[1].default_value = 0.03
n53.inputs[2].default_value = 0.0
n54 = _N.new('ShaderNodeMath'); n54.name = 'Math.003'; n54.location = (-1022, -1229)
n54.operation = 'GREATER_THAN'
n54.inputs[1].default_value = 0.07
n54.inputs[2].default_value = 0.0
n55 = _N.new('ShaderNodeMath'); n55.name = 'Math.004'; n55.location = (-1022, -1076)
n55.operation = 'GREATER_THAN'
n55.inputs[1].default_value = 0.12
n55.inputs[2].default_value = 0.0
n56 = _N.new('ShaderNodeMath'); n56.name = 'Math.007'; n56.location = (-1022, -770)
n56.operation = 'GREATER_THAN'
n56.inputs[1].default_value = 0.28
n56.inputs[2].default_value = 0.0
n57 = _N.new('ShaderNodeMath'); n57.name = 'Math.006'; n57.location = (-1022, -619)
n57.operation = 'GREATER_THAN'
n57.inputs[1].default_value = 0.42
n57.inputs[2].default_value = 0.0
n58 = _N.new('ShaderNodeMath'); n58.name = 'Math.011'; n58.location = (-777, -722)
n58.operation = 'SUBTRACT'
n58.inputs[2].default_value = 0.0
n59 = _N.new('ShaderNodeMath'); n59.name = 'Math.010'; n59.location = (-777, -873)
n59.operation = 'SUBTRACT'
n59.inputs[2].default_value = 0.0
n60 = _N.new('ShaderNodeMath'); n60.name = 'Math.005'; n60.location = (-1022, -924)
n60.operation = 'GREATER_THAN'
n60.inputs[1].default_value = 0.14
n60.inputs[2].default_value = 0.0
n61 = _N.new('ShaderNodeMath'); n61.name = 'Math.009'; n61.location = (-777, -1023)
n61.operation = 'SUBTRACT'
n61.inputs[2].default_value = 0.0
n62 = _N.new('ShaderNodeMath'); n62.name = 'Math.008'; n62.location = (-777, -1172)
n62.operation = 'SUBTRACT'
n62.inputs[2].default_value = 0.0
n63 = _N.new('ShaderNodeMath'); n63.name = 'Math.001'; n63.location = (-777, -1321)
n63.operation = 'SUBTRACT'
n63.inputs[2].default_value = 0.0
n64 = _N.new('ShaderNodeMath'); n64.name = 'Math.012'; n64.location = (-777, -1471)
n64.operation = 'SUBTRACT'
n64.inputs[0].default_value = 1.0
n64.inputs[2].default_value = 0.0
n65 = _N.new('ShaderNodeGroup'); n65.name = 'Group.008'; n65.location = (-468, -209)
n65.hide = True
n65.node_tree = ng_7seg_adder6
n66 = _N.new('ShaderNodeValue'); n66.name = 'Value'; n66.location = (-459, -326)
n66.label = '1.000'
n66.hide = True
n66.outputs[0].default_value = 1.0
n67 = _N.new('ShaderNodeGroup'); n67.name = 'Group.007'; n67.location = (-453, -480)
n67.hide = True
n67.node_tree = ng_7seg_adder3
n68 = _N.new('ShaderNodeGroup'); n68.name = 'Group.006'; n68.location = (-455, -623)
n68.hide = True
n68.node_tree = ng_7seg_adder6
n69 = _N.new('ShaderNodeGroup'); n69.name = 'Group.004'; n69.location = (-446, -756)
n69.hide = True
n69.node_tree = ng_7seg_adder5
n70 = _N.new('ShaderNodeGroup'); n70.name = 'Group.003'; n70.location = (-433, -910)
n70.hide = True
n70.node_tree = ng_7seg_adder4
n71 = _N.new('ShaderNodeGroup'); n71.name = 'Group.002'; n71.location = (-441, -1059)
n71.hide = True
n71.node_tree = ng_7seg_adder5
n72 = _N.new('ShaderNodeGroup'); n72.name = 'Group'; n72.location = (-436, -1197)
n72.hide = True
n72.node_tree = ng_7seg_adder5
n73 = _N.new('ShaderNodeGroup'); n73.name = 'Group.001'; n73.location = (-428, -1350)
n73.hide = True
n73.node_tree = ng_7seg_adder2
n74 = _N.new('ShaderNodeGroup'); n74.name = 'Group.005'; n74.location = (-424, -1497)
n74.hide = True
n74.node_tree = ng_7seg_adder6
n75 = _N.new('ShaderNodeMath'); n75.name = 'Math.035'; n75.location = (811, -244)
n75.hide = True
n75.operation = 'MULTIPLY'
n75.inputs[2].default_value = 0.0
n76 = _N.new('ShaderNodeMath'); n76.name = 'Math.034'; n76.location = (801, -100)
n76.hide = True
n76.operation = 'MULTIPLY'
n76.inputs[2].default_value = 0.0
n77 = _N.new('ShaderNodeMath'); n77.name = 'Math.033'; n77.location = (805, 71)
n77.hide = True
n77.operation = 'MULTIPLY'
n77.inputs[2].default_value = 0.0
n78 = _N.new('ShaderNodeMath'); n78.name = 'Math.030'; n78.location = (824, 228)
n78.hide = True
n78.operation = 'MULTIPLY'
n78.inputs[2].default_value = 0.0
n79 = _N.new('ShaderNodeMath'); n79.name = 'Math.050'; n79.location = (1606, -343)
n79.hide = True
n79.inputs[2].default_value = 0.0
n80 = _N.new('ShaderNodeMath'); n80.name = 'Math.042'; n80.location = (965, -1091)
n80.hide = True
n80.inputs[2].default_value = 0.0
n81 = _N.new('ShaderNodeMath'); n81.name = 'Math.043'; n81.location = (962, -769)
n81.hide = True
n81.inputs[2].default_value = 0.0
n82 = _N.new('ShaderNodeMath'); n82.name = 'Math.048'; n82.location = (1129, -662)
n82.hide = True
n82.inputs[2].default_value = 0.0
n83 = _N.new('ShaderNodeMath'); n83.name = 'Math.049'; n83.location = (1390, -822)
n83.hide = True
n83.inputs[2].default_value = 0.0
n84 = _N.new('ShaderNodeMath'); n84.name = 'Math.036'; n84.location = (801, -387)
n84.hide = True
n84.operation = 'MULTIPLY'
n84.inputs[2].default_value = 0.0
n85 = _N.new('ShaderNodeMath'); n85.name = 'Math.044'; n85.location = (960, -448)
n85.hide = True
n85.inputs[2].default_value = 0.0
n86 = _N.new('ShaderNodeMath'); n86.name = 'Math.038'; n86.location = (796, -674)
n86.hide = True
n86.operation = 'MULTIPLY'
n86.inputs[2].default_value = 0.0
n87 = _N.new('ShaderNodeMath'); n87.name = 'Math.037'; n87.location = (801, -521)
n87.hide = True
n87.operation = 'MULTIPLY'
n87.inputs[2].default_value = 0.0
n88 = _N.new('ShaderNodeMath'); n88.name = 'Math.031'; n88.location = (181, 1506)
n88.operation = 'SUBTRACT'
n88.inputs[1].default_value = 0.0
n88.inputs[2].default_value = 0.0
n89 = _N.new('ShaderNodeMath'); n89.name = 'Math.032'; n89.location = (181, 1356)
n89.operation = 'SUBTRACT'
n89.inputs[2].default_value = 0.0
n90 = _N.new('ShaderNodeMath'); n90.name = 'Math.029'; n90.location = (178, 1193)
n90.operation = 'SUBTRACT'
n90.inputs[2].default_value = 0.0
n91 = _N.new('ShaderNodeMath'); n91.name = 'Math.024'; n91.location = (178, 1042)
n91.operation = 'SUBTRACT'
n91.inputs[2].default_value = 0.0
n92 = _N.new('ShaderNodeMath'); n92.name = 'Math.028'; n92.location = (175, 745)
n92.operation = 'SUBTRACT'
n92.inputs[2].default_value = 0.0
n93 = _N.new('ShaderNodeMath'); n93.name = 'Math.026'; n93.location = (178, 594)
n93.operation = 'SUBTRACT'
n93.inputs[2].default_value = 0.0
n94 = _N.new('ShaderNodeMath'); n94.name = 'Math.025'; n94.location = (178, 892)
n94.operation = 'SUBTRACT'
n94.inputs[2].default_value = 0.0
n95 = _N.new('ShaderNodeMath'); n95.name = 'Math.021'; n95.location = (-99, 1498)
n95.operation = 'GREATER_THAN'
n95.inputs[1].default_value = 9.5
n95.inputs[2].default_value = 0.0
n96 = _N.new('ShaderNodeMath'); n96.name = 'Math.053'; n96.location = (-1164, 162)
n96.operation = 'DIVIDE'
n96.inputs[2].default_value = 0.0
n97 = _N.new('ShaderNodeMath'); n97.name = 'Math.051'; n97.location = (-705, 523)
n97.operation = 'MODULO'
n97.inputs[1].default_value = 10.0
n97.inputs[2].default_value = 0.0
_L.new(n37.outputs[1], n33.inputs[0])
_L.new(n54.outputs[0], n63.inputs[1])
_L.new(n53.outputs[0], n63.inputs[0])
_L.new(n54.outputs[0], n62.inputs[0])
_L.new(n55.outputs[0], n62.inputs[1])
_L.new(n60.outputs[0], n61.inputs[1])
_L.new(n55.outputs[0], n61.inputs[0])
_L.new(n60.outputs[0], n59.inputs[0])
_L.new(n56.outputs[0], n59.inputs[1])
_L.new(n56.outputs[0], n58.inputs[0])
_L.new(n57.outputs[0], n58.inputs[1])
_L.new(n63.outputs[0], n28.inputs[0])
_L.new(n62.outputs[0], n29.inputs[0])
_L.new(n61.outputs[0], n26.inputs[0])
_L.new(n59.outputs[0], n30.inputs[0])
_L.new(n58.outputs[0], n31.inputs[0])
_L.new(n53.outputs[0], n64.inputs[1])
_L.new(n64.outputs[0], n27.inputs[0])
_L.new(n57.outputs[0], n32.inputs[0])
_L.new(n27.outputs[0], n73.inputs[0])
_L.new(n28.outputs[0], n73.inputs[1])
_L.new(n73.outputs[0], n20.inputs[0])
_L.new(n29.outputs[0], n72.inputs[3])
_L.new(n26.outputs[0], n72.inputs[2])
_L.new(n32.outputs[0], n72.inputs[0])
_L.new(n27.outputs[0], n72.inputs[4])
_L.new(n31.outputs[0], n72.inputs[1])
_L.new(n72.outputs[0], n18.inputs[0])
_L.new(n29.outputs[0], n71.inputs[2])
_L.new(n32.outputs[0], n71.inputs[1])
_L.new(n31.outputs[0], n71.inputs[0])
_L.new(n27.outputs[0], n71.inputs[4])
_L.new(n28.outputs[0], n71.inputs[3])
_L.new(n71.outputs[0], n16.inputs[0])
_L.new(n70.outputs[0], n14.inputs[0])
_L.new(n27.outputs[0], n70.inputs[3])
_L.new(n30.outputs[0], n70.inputs[1])
_L.new(n32.outputs[0], n70.inputs[0])
_L.new(n28.outputs[0], n70.inputs[2])
_L.new(n28.outputs[0], n69.inputs[4])
_L.new(n32.outputs[0], n69.inputs[0])
_L.new(n69.outputs[0], n7.inputs[0])
_L.new(n29.outputs[0], n69.inputs[3])
_L.new(n30.outputs[0], n69.inputs[2])
_L.new(n31.outputs[0], n69.inputs[1])
_L.new(n26.outputs[0], n74.inputs[2])
_L.new(n30.outputs[0], n74.inputs[1])
_L.new(n31.outputs[0], n74.inputs[0])
_L.new(n27.outputs[0], n74.inputs[5])
_L.new(n28.outputs[0], n74.inputs[4])
_L.new(n29.outputs[0], n74.inputs[3])
_L.new(n74.outputs[0], n23.inputs[0])
_L.new(n32.outputs[0], n68.inputs[0])
_L.new(n30.outputs[0], n68.inputs[2])
_L.new(n26.outputs[0], n68.inputs[3])
_L.new(n29.outputs[0], n68.inputs[4])
_L.new(n28.outputs[0], n68.inputs[5])
_L.new(n31.outputs[0], n68.inputs[1])
_L.new(n68.outputs[0], n12.inputs[0])
_L.new(n31.outputs[0], n67.inputs[0])
_L.new(n28.outputs[0], n67.inputs[1])
_L.new(n27.outputs[0], n67.inputs[2])
_L.new(n67.outputs[0], n11.inputs[0])
_L.new(n66.outputs[0], n10.inputs[0])
_L.new(n27.outputs[0], n65.inputs[5])
_L.new(n28.outputs[0], n65.inputs[4])
_L.new(n29.outputs[0], n65.inputs[3])
_L.new(n30.outputs[0], n65.inputs[2])
_L.new(n31.outputs[0], n65.inputs[1])
_L.new(n32.outputs[0], n65.inputs[0])
_L.new(n65.outputs[0], n9.inputs[0])
_L.new(n0.outputs[0], n35.inputs[0])
_L.new(n0.outputs[0], n34.inputs[0])
_L.new(n0.outputs[0], n4.inputs[0])
_L.new(n0.outputs[0], n38.inputs[0])
_L.new(n0.outputs[0], n5.inputs[0])
_L.new(n35.outputs[0], n43.inputs[0])
_L.new(n34.outputs[0], n43.inputs[1])
_L.new(n35.outputs[0], n44.inputs[1])
_L.new(n34.outputs[0], n42.inputs[0])
_L.new(n4.outputs[0], n42.inputs[1])
_L.new(n4.outputs[0], n93.inputs[0])
_L.new(n38.outputs[0], n93.inputs[1])
_L.new(n5.outputs[0], n92.inputs[1])
_L.new(n38.outputs[0], n92.inputs[0])
_L.new(n2.outputs[0], n94.inputs[1])
_L.new(n5.outputs[0], n94.inputs[0])
_L.new(n2.outputs[0], n91.inputs[0])
_L.new(n36.outputs[0], n91.inputs[1])
_L.new(n3.outputs[0], n90.inputs[1])
_L.new(n36.outputs[0], n90.inputs[0])
_L.new(n1.outputs[0], n89.inputs[1])
_L.new(n3.outputs[0], n89.inputs[0])
_L.new(n1.outputs[0], n88.inputs[0])
_L.new(n0.outputs[0], n2.inputs[0])
_L.new(n0.outputs[0], n36.inputs[0])
_L.new(n0.outputs[0], n3.inputs[0])
_L.new(n0.outputs[0], n1.inputs[0])
_L.new(n0.outputs[0], n95.inputs[0])
_L.new(n88.outputs[0], n8.inputs[0])
_L.new(n44.outputs[0], n22.inputs[0])
_L.new(n43.outputs[0], n19.inputs[0])
_L.new(n42.outputs[0], n17.inputs[0])
_L.new(n93.outputs[0], n15.inputs[0])
_L.new(n92.outputs[0], n13.inputs[0])
_L.new(n94.outputs[0], n6.inputs[0])
_L.new(n91.outputs[0], n39.inputs[0])
_L.new(n90.outputs[0], n40.inputs[0])
_L.new(n89.outputs[0], n41.inputs[0])
_L.new(n8.outputs[0], n78.inputs[0])
_L.new(n9.outputs[0], n78.inputs[1])
_L.new(n41.outputs[0], n77.inputs[0])
_L.new(n10.outputs[0], n77.inputs[1])
_L.new(n40.outputs[0], n76.inputs[0])
_L.new(n11.outputs[0], n76.inputs[1])
_L.new(n39.outputs[0], n75.inputs[0])
_L.new(n12.outputs[0], n75.inputs[1])
_L.new(n6.outputs[0], n84.inputs[0])
_L.new(n7.outputs[0], n84.inputs[1])
_L.new(n13.outputs[0], n87.inputs[0])
_L.new(n14.outputs[0], n87.inputs[1])
_L.new(n15.outputs[0], n86.inputs[0])
_L.new(n16.outputs[0], n86.inputs[1])
_L.new(n17.outputs[0], n25.inputs[0])
_L.new(n18.outputs[0], n25.inputs[1])
_L.new(n19.outputs[0], n24.inputs[0])
_L.new(n20.outputs[0], n24.inputs[1])
_L.new(n22.outputs[0], n21.inputs[0])
_L.new(n23.outputs[0], n21.inputs[1])
_L.new(n21.outputs[0], n80.inputs[1])
_L.new(n24.outputs[0], n80.inputs[0])
_L.new(n25.outputs[0], n81.inputs[1])
_L.new(n86.outputs[0], n81.inputs[0])
_L.new(n87.outputs[0], n85.inputs[1])
_L.new(n84.outputs[0], n85.inputs[0])
_L.new(n76.outputs[0], n47.inputs[0])
_L.new(n75.outputs[0], n47.inputs[1])
_L.new(n77.outputs[0], n45.inputs[1])
_L.new(n78.outputs[0], n45.inputs[0])
_L.new(n47.outputs[0], n46.inputs[1])
_L.new(n45.outputs[0], n46.inputs[0])
_L.new(n81.outputs[0], n82.inputs[1])
_L.new(n85.outputs[0], n82.inputs[0])
_L.new(n80.outputs[0], n83.inputs[1])
_L.new(n82.outputs[0], n83.inputs[0])
_L.new(n46.outputs[0], n79.inputs[0])
_L.new(n83.outputs[0], n79.inputs[1])
_L.new(n79.outputs[0], n48.inputs[0])
_L.new(n33.outputs[0], n53.inputs[0])
_L.new(n33.outputs[0], n54.inputs[0])
_L.new(n33.outputs[0], n55.inputs[0])
_L.new(n33.outputs[0], n60.inputs[0])
_L.new(n33.outputs[0], n56.inputs[0])
_L.new(n33.outputs[0], n57.inputs[0])
_L.new(n97.outputs[0], n0.inputs[0])
_L.new(n37.outputs[2], n51.inputs[0])
_L.new(n52.outputs[0], n96.inputs[1])
_L.new(n51.outputs[0], n52.inputs[1])
_L.new(n37.outputs[0], n96.inputs[0])
_L.new(n96.outputs[0], n49.inputs[0])
_L.new(n96.outputs[0], n50.inputs[0])
_L.new(n49.outputs[0], n97.inputs[0])
_L.new(n50.outputs[0], n49.inputs[1])
n48.is_active_output = True
ng_7segmentbase = bpy.data.node_groups.new('7SegmentBase', 'ShaderNodeTree')
_s = ng_7segmentbase.interface.new_socket(name='Mask', in_out='OUTPUT', socket_type='NodeSocketFloat')
_s.min_value = 0.0
_s.max_value = 0.0
_s = ng_7segmentbase.interface.new_socket(name='Number', in_out='INPUT', socket_type='NodeSocketFloat')
_s.default_value = 0.5
_s.min_value = -1e+04
_s.max_value = 1e+04
_s = ng_7segmentbase.interface.new_socket(name='Divisor', in_out='INPUT', socket_type='NodeSocketFloat')
_s.default_value = 1.0
_s = ng_7segmentbase.interface.new_socket(name='Float correction', in_out='INPUT', socket_type='NodeSocketFloat')
_s.default_value = 0.0001
_s.min_value = -0.1
_s.max_value = 0.1
_N = ng_7segmentbase.nodes; _L = ng_7segmentbase.links
n0 = _N.new('NodeGroupOutput'); n0.name = 'Group Output'; n0.location = (1256, 0)
n1 = _N.new('ShaderNodeAttribute'); n1.name = 'Attribute.003'; n1.location = (184, 274)
n1.attribute_name = 'Display'
n2 = _N.new('ShaderNodeMath'); n2.name = 'Math.005'; n2.location = (179, 35)
n2.operation = 'DIVIDE'
n2.inputs[2].default_value = 0.0
n3 = _N.new('NodeGroupInput'); n3.name = 'Group Input'; n3.location = (-92, -57)
n4 = _N.new('ShaderNodeMath'); n4.name = 'Math.001'; n4.location = (424, -419)
n4.operation = 'POWER'
n4.inputs[1].default_value = 0.4545
n4.inputs[2].default_value = 0.0
n5 = _N.new('ShaderNodeMath'); n5.name = 'Math.002'; n5.location = (647, -417)
n5.operation = 'MULTIPLY'
n5.inputs[1].default_value = 10.0
n5.inputs[2].default_value = 0.0
n6 = _N.new('ShaderNodeMath'); n6.name = 'number_adjusted'; n6.location = (405, -5)
n6.inputs[2].default_value = 0.0
n7 = _N.new('ShaderNodeMath'); n7.name = 'display_converted'; n7.location = (405, 252)
n7.operation = 'POWER'
n7.inputs[1].default_value = 0.4545
n7.inputs[2].default_value = 0.0
n8 = _N.new('ShaderNodeGroup'); n8.name = 'segment_core'; n8.location = (999, -204)
n8.width = 205
n8.node_tree = ng_7segmentcore
n8.inputs[0].default_value = 115.9
n9 = _N.new('ShaderNodeAttribute'); n9.name = 'Attribute.002'; n9.location = (185, -416)
n9.attribute_name = 'Digit'
n10 = _N.new('ShaderNodeAttribute'); n10.name = 'Attribute'; n10.location = (182, -207)
n10.attribute_name = 'Segment'
_L.new(n8.outputs[0], n0.inputs[0])
_L.new(n9.outputs[2], n4.inputs[0])
_L.new(n4.outputs[0], n5.inputs[0])
_L.new(n10.outputs[2], n8.inputs[1])
_L.new(n3.outputs[0], n2.inputs[0])
_L.new(n1.outputs[2], n7.inputs[0])
_L.new(n3.outputs[2], n6.inputs[1])
_L.new(n2.outputs[0], n6.inputs[0])
_L.new(n3.outputs[1], n2.inputs[1])
_L.new(n5.outputs[0], n8.inputs[2])
n0.is_active_output = True
ng_7segmentclassicshader = bpy.data.node_groups.new('7SegmentClassicShader', 'ShaderNodeTree')
_s = ng_7segmentclassicshader.interface.new_socket(name='Base color', in_out='OUTPUT', socket_type='NodeSocketColor')
_s.default_value = (0.0, 0.0, 0.0, 0.0)
_s = ng_7segmentclassicshader.interface.new_socket(name='Roughness', in_out='OUTPUT', socket_type='NodeSocketColor')
_s.default_value = (0.0, 0.0, 0.0, 0.0)
_s = ng_7segmentclassicshader.interface.new_socket(name='Emission', in_out='OUTPUT', socket_type='NodeSocketColor')
_s.default_value = (0.0, 0.0, 0.0, 0.0)
_s = ng_7segmentclassicshader.interface.new_socket(name='Emission strength', in_out='OUTPUT', socket_type='NodeSocketFloat')
_s = ng_7segmentclassicshader.interface.new_socket(name='Normal', in_out='OUTPUT', socket_type='NodeSocketVector')
_s.min_value = 0.0
_s.max_value = 1.0
_s = ng_7segmentclassicshader.interface.new_socket(name='Mask', in_out='INPUT', socket_type='NodeSocketColor')
_s.default_value = (1.0, 1.0, 1.0, 1.0)
_s = ng_7segmentclassicshader.interface.new_socket(name='Foreground', in_out='INPUT', socket_type='NodeSocketColor')
_s.default_value = (1.0, 0.006512, 0.008023, 1.0)
_s = ng_7segmentclassicshader.interface.new_socket(name='Background', in_out='INPUT', socket_type='NodeSocketColor')
_s.default_value = (1.0, 0.006512, 0.008023, 1.0)
_s = ng_7segmentclassicshader.interface.new_socket(name='Emission strength', in_out='INPUT', socket_type='NodeSocketFloat')
_s.default_value = 2.5
_s.min_value = -1e+04
_s.max_value = 1e+04
_s = ng_7segmentclassicshader.interface.new_socket(name='Normal strength', in_out='INPUT', socket_type='NodeSocketFloat')
_s.default_value = 0.5
_s.min_value = 0.0
_s.max_value = 10.0
_s = ng_7segmentclassicshader.interface.new_socket(name='Bg noise strength', in_out='INPUT', socket_type='NodeSocketFloat')
_s.min_value = -1e+04
_s.max_value = 1e+04
_s = ng_7segmentclassicshader.interface.new_socket(name='Bg noise scale', in_out='INPUT', socket_type='NodeSocketFloat')
_s.default_value = 3.0
_s.min_value = -1000.0
_s.max_value = 1000.0
_N = ng_7segmentclassicshader.nodes; _L = ng_7segmentclassicshader.links
n0 = _N.new('NodeReroute'); n0.name = 'Reroute.001'; n0.location = (-20, -92)
n0.width = 16
n1 = _N.new('ShaderNodeValToRGB'); n1.name = 'ColorRamp.001'; n1.location = (-110, -123)
while len(n1.color_ramp.elements) > 1: n1.color_ramp.elements.remove(n1.color_ramp.elements[-1])
n1.color_ramp.elements[0].position = 0.6864; n1.color_ramp.elements[0].color = (0.0, 0.0, 0.0, 1.0)
_e = n1.color_ramp.elements.new(1.0); _e.color = (0.0146, 0.0146, 0.0146, 1.0)
n2 = _N.new('ShaderNodeInvert'); n2.name = 'Invert'; n2.location = (176, -87)
n3 = _N.new('ShaderNodeRGBCurve'); n3.name = 'RGB Curves'; n3.location = (397, -93)
_c = n3.mapping.curves[3]
while len(_c.points) > 2: _c.points.remove(_c.points[-1])
_c.points[0].location = (0.0, 0.21875); _c.points[0].handle_type = 'AUTO'
_c.points[1].location = (0.66818, 0.575); _c.points[1].handle_type = 'AUTO'
_p = _c.points.new(1.0, 1.0); _p.handle_type = 'AUTO'
n3.mapping.update()
n4 = _N.new('ShaderNodeTexNoise'); n4.name = 'Noise Texture'; n4.location = (8, 503)
n4.inputs[3].default_value = 1.0
n4.inputs[4].default_value = 0.625
n5 = _N.new('ShaderNodeMath'); n5.name = 'Math.001'; n5.location = (535, 370)
n5.operation = 'MULTIPLY'
n6 = _N.new('ShaderNodeValToRGB'); n6.name = 'ColorRamp.002'; n6.location = (215, 508)
while len(n6.color_ramp.elements) > 1: n6.color_ramp.elements.remove(n6.color_ramp.elements[-1])
n6.color_ramp.elements[0].position = 0.2045; n6.color_ramp.elements[0].color = (0.0, 0.0, 0.0, 1.0)
_e = n6.color_ramp.elements.new(0.8409); _e.color = (1.0, 1.0, 1.0, 1.0)
n7 = _N.new('ShaderNodeMix'); n7.name = 'Mix.001'; n7.location = (-100, 122)
n7.data_type = 'RGBA'
n7.blend_type = 'MULTIPLY'
n7.inputs[0].default_value = 1.0
n8 = _N.new('ShaderNodeMix'); n8.name = 'Mix.002'; n8.location = (181, 105)
n8.data_type = 'RGBA'
n8.inputs[7].default_value = (1.0, 1.0, 1.0, 1.0)
n9 = _N.new('ShaderNodeMix'); n9.name = 'Mix'; n9.location = (-344, -254)
n9.data_type = 'RGBA'
n9.blend_type = 'MULTIPLY'
n9.inputs[0].default_value = 1.0
n10 = _N.new('ShaderNodeMath'); n10.name = 'Math'; n10.location = (-47, -451)
n10.operation = 'MULTIPLY'
n10.inputs[2].default_value = 0.0
n11 = _N.new('NodeReroute'); n11.name = 'Reroute.005'; n11.location = (-265, 43)
n11.width = 16
n11.socket_idname = 'NodeSocketFloat'
n12 = _N.new('ShaderNodeValToRGB'); n12.name = 'ColorRamp'; n12.location = (-751, -112)
while len(n12.color_ramp.elements) > 1: n12.color_ramp.elements.remove(n12.color_ramp.elements[-1])
n12.color_ramp.elements[0].position = 0.2773; n12.color_ramp.elements[0].color = (0.0, 0.0, 0.0, 1.0)
_e = n12.color_ramp.elements.new(1.0); _e.color = (1.0, 1.0, 1.0, 1.0)
n13 = _N.new('ShaderNodeTexImage'); n13.name = 'Image Texture'; n13.location = (-1054, -111)
n13.image = img_segment_brightness_mask_png
n14 = _N.new('ShaderNodeTexImage'); n14.name = 'Image Texture.001'; n14.location = (-566, -507)
n14.image = img_segment_normal_png
n15 = _N.new('ShaderNodeNormalMap'); n15.name = 'Normal Map'; n15.location = (36, -626)
n16 = _N.new('NodeReroute'); n16.name = 'Reroute.002'; n16.location = (-197, 165)
n16.label = 'Background'
n16.width = 16
n17 = _N.new('NodeReroute'); n17.name = 'Reroute.003'; n17.location = (-198, 124)
n17.label = 'Foreground'
n17.width = 16
n18 = _N.new('NodeReroute'); n18.name = 'Reroute'; n18.location = (-228, 253)
n18.width = 16
n18.socket_idname = 'NodeSocketFloat'
n19 = _N.new('NodeReroute'); n19.name = 'Reroute.006'; n19.location = (-287, 23)
n19.width = 16
n19.socket_idname = 'NodeSocketFloat'
n20 = _N.new('NodeGroupOutput'); n20.name = 'Group Output'; n20.location = (960, -8)
n21 = _N.new('ShaderNodeMix'); n21.name = 'Mix.003'; n21.location = (755, 297)
n21.data_type = 'RGBA'
n21.inputs[7].default_value = (0.0, 0.0, 0.0, 1.0)
n22 = _N.new('NodeGroupInput'); n22.name = 'Group Input'; n22.location = (-836, 193)
_L.new(n22.outputs[0], n9.inputs[7])
_L.new(n10.outputs[0], n20.inputs[3])
_L.new(n8.outputs[2], n20.inputs[2])
_L.new(n15.outputs[0], n20.inputs[4])
_L.new(n21.outputs[2], n20.inputs[0])
_L.new(n3.outputs[0], n20.inputs[1])
_L.new(n22.outputs[1], n17.inputs[0])
_L.new(n22.outputs[2], n16.inputs[0])
_L.new(n22.outputs[3], n11.inputs[0])
_L.new(n22.outputs[4], n19.inputs[0])
_L.new(n13.outputs[0], n12.inputs[0])
_L.new(n12.outputs[0], n9.inputs[6])
_L.new(n14.outputs[0], n15.inputs[1])
_L.new(n9.outputs[2], n7.inputs[7])
_L.new(n17.outputs[0], n7.inputs[6])
_L.new(n9.outputs[2], n10.inputs[0])
_L.new(n7.outputs[2], n8.inputs[6])
_L.new(n9.outputs[2], n1.inputs[0])
_L.new(n1.outputs[0], n8.inputs[0])
_L.new(n16.outputs[0], n21.inputs[6])
_L.new(n12.outputs[0], n0.inputs[0])
_L.new(n0.outputs[0], n2.inputs[1])
_L.new(n2.outputs[0], n3.inputs[1])
_L.new(n4.outputs[0], n6.inputs[0])
_L.new(n6.outputs[0], n5.inputs[0])
_L.new(n11.outputs[0], n10.inputs[1])
_L.new(n5.outputs[0], n21.inputs[0])
_L.new(n18.outputs[0], n5.inputs[1])
_L.new(n22.outputs[6], n4.inputs[2])
_L.new(n19.outputs[0], n15.inputs[0])
_L.new(n22.outputs[5], n18.inputs[0])
n20.is_active_output = True
ng_7segmentplainshader = bpy.data.node_groups.new('7SegmentPlainShader', 'ShaderNodeTree')
_s = ng_7segmentplainshader.interface.new_socket(name='Base color', in_out='OUTPUT', socket_type='NodeSocketColor')
_s = ng_7segmentplainshader.interface.new_socket(name='Roughness', in_out='OUTPUT', socket_type='NodeSocketColor')
_s = ng_7segmentplainshader.interface.new_socket(name='Emission', in_out='OUTPUT', socket_type='NodeSocketColor')
_s = ng_7segmentplainshader.interface.new_socket(name='Emission strength', in_out='OUTPUT', socket_type='NodeSocketFloat')
_s = ng_7segmentplainshader.interface.new_socket(name='Normal', in_out='OUTPUT', socket_type='NodeSocketVector')
_s = ng_7segmentplainshader.interface.new_socket(name='Mask', in_out='INPUT', socket_type='NodeSocketColor')
_s.default_value = (0.5, 0.5, 0.5, 1.0)
_s = ng_7segmentplainshader.interface.new_socket(name='Foreground', in_out='INPUT', socket_type='NodeSocketColor')
_s.default_value = (1.0, 0.02394, 0.009797, 1.0)
_s = ng_7segmentplainshader.interface.new_socket(name='Background', in_out='INPUT', socket_type='NodeSocketColor')
_s = ng_7segmentplainshader.interface.new_socket(name='Emission strength', in_out='INPUT', socket_type='NodeSocketFloat')
_s = ng_7segmentplainshader.interface.new_socket(name='Normal strength', in_out='INPUT', socket_type='NodeSocketFloat')
_N = ng_7segmentplainshader.nodes; _L = ng_7segmentplainshader.links
n0 = _N.new('ShaderNodeNormalMap'); n0.name = 'Normal Map'; n0.location = (-20, -180)
n1 = _N.new('NodeGroupInput'); n1.name = 'Group Input'; n1.location = (-215, -3)
n2 = _N.new('NodeGroupOutput'); n2.name = 'Group Output'; n2.location = (188, 1)
n2.width = 131
n2.inputs[1].default_value = (0.5, 0.5, 0.5, 1.0)
n3 = _N.new('ShaderNodeMix'); n3.name = 'Mix'; n3.location = (-20, 14)
n3.data_type = 'RGBA'
n3.blend_type = 'MULTIPLY'
n3.inputs[0].default_value = 1.0
_L.new(n1.outputs[0], n3.inputs[6])
_L.new(n3.outputs[2], n2.inputs[2])
_L.new(n1.outputs[1], n3.inputs[7])
_L.new(n1.outputs[2], n2.inputs[0])
_L.new(n0.outputs[0], n2.inputs[4])
_L.new(n1.outputs[3], n2.inputs[3])
n2.is_active_output = True
ng_7segmentobjectmappingabsolute = bpy.data.node_groups.new('.7SegmentObjectMappingAbsolute', 'ShaderNodeTree')
_s = ng_7segmentobjectmappingabsolute.interface.new_socket(name='Vector', in_out='OUTPUT', socket_type='NodeSocketVector')
_s = ng_7segmentobjectmappingabsolute.interface.new_socket(name='Vector', in_out='INPUT', socket_type='NodeSocketVector')
_s.min_value = -1e+04
_s.max_value = 1e+04
_s = ng_7segmentobjectmappingabsolute.interface.new_socket(name='Mapping', in_out='INPUT', socket_type='NodeSocketVector')
_s.min_value = -1e+04
_s.max_value = 1e+04
_N = ng_7segmentobjectmappingabsolute.nodes; _L = ng_7segmentobjectmappingabsolute.links
n0 = _N.new('ShaderNodeMath'); n0.name = 'Math'; n0.location = (-217, -94)
n0.hide = True
n0.operation = 'LESS_THAN'
n0.inputs[1].default_value = 0.0
n1 = _N.new('ShaderNodeMath'); n1.name = 'Math.003'; n1.location = (-218, -144)
n1.hide = True
n1.operation = 'LESS_THAN'
n1.inputs[1].default_value = 0.0
n2 = _N.new('ShaderNodeInvert'); n2.name = 'Invert.001'; n2.location = (-218, -232)
n2.hide = True
n3 = _N.new('ShaderNodeInvert'); n3.name = 'Invert'; n3.location = (-220, -197)
n3.hide = True
n4 = _N.new('ShaderNodeCombineXYZ'); n4.name = 'Combine XYZ.003'; n4.location = (-1, -52)
n4.inputs[2].default_value = 1.0
n5 = _N.new('ShaderNodeCombineXYZ'); n5.name = 'Combine XYZ.002'; n5.location = (-1, -185)
n5.inputs[2].default_value = 1.0
n6 = _N.new('ShaderNodeSeparateXYZ'); n6.name = 'Separate XYZ.002'; n6.location = (-398, -112)
n7 = _N.new('ShaderNodeVectorMath'); n7.name = 'Vector Math.006'; n7.location = (197, 243)
n7.operation = 'MULTIPLY'
n8 = _N.new('ShaderNodeVectorMath'); n8.name = 'Vector Math.005'; n8.location = (199, 83)
n8.operation = 'MULTIPLY'
n9 = _N.new('ShaderNodeVectorMath'); n9.name = 'Vector Math.007'; n9.location = (397, 173)
n10 = _N.new('NodeGroupOutput'); n10.name = 'Group Output'; n10.location = (576, 168)
n11 = _N.new('NodeGroupInput'); n11.name = 'Group Input'; n11.location = (-738, 180)
n12 = _N.new('ShaderNodeCombineXYZ'); n12.name = 'Combine XYZ.001'; n12.location = (-428, 75)
n12.inputs[0].default_value = 1.0
n12.inputs[1].default_value = 1.0
n13 = _N.new('ShaderNodeVectorMath'); n13.name = 'Vector Math.004'; n13.location = (-220, 87)
n13.operation = 'SUBTRACT'
n14 = _N.new('ShaderNodeVectorMath'); n14.name = 'Vector Math'; n14.location = (-514, 204)
n14.operation = 'ABSOLUTE'
n15 = _N.new('NodeReroute'); n15.name = 'Reroute'; n15.location = (-235, 166)
n15.width = 16
n15.socket_idname = 'NodeSocketVector'
_L.new(n15.outputs[0], n7.inputs[0])
_L.new(n11.outputs[1], n6.inputs[0])
_L.new(n9.outputs[0], n10.inputs[0])
_L.new(n12.outputs[0], n13.inputs[0])
_L.new(n6.outputs[0], n0.inputs[0])
_L.new(n13.outputs[0], n8.inputs[0])
_L.new(n5.outputs[0], n8.inputs[1])
_L.new(n6.outputs[1], n1.inputs[0])
_L.new(n1.outputs[0], n5.inputs[1])
_L.new(n0.outputs[0], n5.inputs[0])
_L.new(n0.outputs[0], n3.inputs[1])
_L.new(n1.outputs[0], n2.inputs[1])
_L.new(n3.outputs[0], n4.inputs[0])
_L.new(n2.outputs[0], n4.inputs[1])
_L.new(n4.outputs[0], n7.inputs[1])
_L.new(n7.outputs[0], n9.inputs[0])
_L.new(n8.outputs[0], n9.inputs[1])
_L.new(n15.outputs[0], n13.inputs[1])
_L.new(n11.outputs[0], n14.inputs[0])
_L.new(n14.outputs[0], n15.inputs[0])
n10.is_active_output = True
ng_7segmentlcdshader = bpy.data.node_groups.new('7SegmentLCDShader', 'ShaderNodeTree')
_s = ng_7segmentlcdshader.interface.new_socket(name='Base color', in_out='OUTPUT', socket_type='NodeSocketColor')
_s = ng_7segmentlcdshader.interface.new_socket(name='Emission', in_out='OUTPUT', socket_type='NodeSocketColor')
_s = ng_7segmentlcdshader.interface.new_socket(name='Mask', in_out='INPUT', socket_type='NodeSocketColor')
_s = ng_7segmentlcdshader.interface.new_socket(name='Base Color', in_out='INPUT', socket_type='NodeSocketColor')
_s = ng_7segmentlcdshader.interface.new_socket(name='Emission', in_out='INPUT', socket_type='NodeSocketColor')
_s.default_value = (0.5, 0.5, 0.5, 1.0)
_s = ng_7segmentlcdshader.interface.new_socket(name='Object', in_out='INPUT', socket_type='NodeSocketVector')
_s.hide_value = True
_s = ng_7segmentlcdshader.interface.new_socket(name='CellWidth', in_out='INPUT', socket_type='NodeSocketFloat')
_s.default_value = 1.0
_s = ng_7segmentlcdshader.interface.new_socket(name='CellHeight', in_out='INPUT', socket_type='NodeSocketFloat')
_s.default_value = 1.55
_s = ng_7segmentlcdshader.interface.new_socket(name='Scale', in_out='INPUT', socket_type='NodeSocketFloat')
_s.default_value = 2.0
_s = ng_7segmentlcdshader.interface.new_socket(name='Unlit strength', in_out='INPUT', socket_type='NodeSocketFloat')
_s.default_value = 0.01
_N = ng_7segmentlcdshader.nodes; _L = ng_7segmentlcdshader.links
n0 = _N.new('ShaderNodeVectorMath'); n0.name = 'Vector Math.003'; n0.location = (-477, -525)
n0.operation = 'MULTIPLY'
n1 = _N.new('ShaderNodeVectorMath'); n1.name = 'Vector Math.002'; n1.location = (-279, -522)
n1.operation = 'MODULO'
n1.inputs[1].default_value = (1.0, 1.0, 0.0)
n2 = _N.new('ShaderNodeMix'); n2.name = 'Mix.003'; n2.location = (756, -548)
n2.data_type = 'RGBA'
n2.blend_type = 'MULTIPLY'
n2.inputs[0].default_value = 1.0
n3 = _N.new('NodeReroute'); n3.name = 'Reroute'; n3.location = (936, -584)
n3.width = 16
n4 = _N.new('ShaderNodeCombineXYZ'); n4.name = 'Combine XYZ'; n4.location = (-686, -988)
n4.inputs[2].default_value = 1.0
n5 = _N.new('ShaderNodeCombineXYZ'); n5.name = 'Combine XYZ.001'; n5.location = (-869, -797)
n5.inputs[2].default_value = 1.0
n6 = _N.new('ShaderNodeSeparateXYZ'); n6.name = 'Separate XYZ.001'; n6.location = (196, -533)
n7 = _N.new('ShaderNodeGroup'); n7.name = 'Group.003'; n7.location = (-49, -532)
n7.width = 178
n7.node_tree = ng_7segmentobjectmappingabsolute
n8 = _N.new('NodeReroute'); n8.name = 'Reroute.003'; n8.location = (-670, -434)
n8.width = 16
n9 = _N.new('NodeGroupOutput'); n9.name = 'Group Output'; n9.location = (1710, -531)
n9.width = 131
n10 = _N.new('NodeReroute'); n10.name = 'Reroute.006'; n10.location = (-670, -466)
n10.width = 16
n11 = _N.new('ShaderNodeMapping'); n11.name = 'Mapping.003'; n11.location = (-679, -524)
n12 = _N.new('NodeReroute'); n12.name = 'Reroute.004'; n12.location = (853, -431)
n12.width = 16
n13 = _N.new('NodeReroute'); n13.name = 'Reroute.007'; n13.location = (853, -464)
n13.width = 16
n14 = _N.new('NodeReroute'); n14.name = 'Reroute.001'; n14.location = (-670, -496)
n14.width = 16
n15 = _N.new('NodeReroute'); n15.name = 'Reroute.005'; n15.location = (1288, -431)
n15.width = 16
n16 = _N.new('NodeReroute'); n16.name = 'Reroute.008'; n16.location = (1288, -465)
n16.width = 16
n17 = _N.new('ShaderNodeMix'); n17.name = 'Mix'; n17.location = (1014, -483)
n17.data_type = 'RGBA'
n17.blend_type = 'MULTIPLY'
n17.inputs[0].default_value = 1.0
n18 = _N.new('ShaderNodeMix'); n18.name = 'Mix.002'; n18.location = (1010, -664)
n18.data_type = 'RGBA'
n18.blend_type = 'MULTIPLY'
n18.inputs[0].default_value = 1.0
n19 = _N.new('ShaderNodeMix'); n19.name = 'Mix.001'; n19.location = (1229, -555)
n19.data_type = 'RGBA'
n19.blend_type = 'ADD'
n19.inputs[0].default_value = 1.0
n20 = _N.new('NodeReroute'); n20.name = 'Reroute.009'; n20.location = (965, -496)
n20.width = 16
n21 = _N.new('NodeReroute'); n21.name = 'Reroute.002'; n21.location = (853, -497)
n21.width = 16
n22 = _N.new('ShaderNodeMix'); n22.name = 'Mix.004'; n22.location = (1467, -375)
n22.data_type = 'RGBA'
n22.blend_type = 'MULTIPLY'
n22.inputs[0].default_value = 1.0
n23 = _N.new('ShaderNodeMix'); n23.name = 'Mix.005'; n23.location = (1467, -562)
n23.data_type = 'RGBA'
n23.blend_type = 'ADD'
n23.inputs[0].default_value = 1.0
n24 = _N.new('NodeGroupInput'); n24.name = 'Group Input'; n24.location = (-1149, -720)
n25 = _N.new('NodeReroute'); n25.name = 'Reroute.010'; n25.location = (-412, -822)
n25.width = 16
n25.socket_idname = 'NodeSocketFloat'
n26 = _N.new('ShaderNodeValToRGB'); n26.name = 'cell_y_ramp'; n26.location = (437, -735)
n26.color_ramp.interpolation = 'CONSTANT'
while len(n26.color_ramp.elements) > 1: n26.color_ramp.elements.remove(n26.color_ramp.elements[-1])
n26.color_ramp.elements[0].position = 0.0; n26.color_ramp.elements[0].color = (0.0, 0.0, 0.0, 1.0)
_e = n26.color_ramp.elements.new(0.05); _e.color = (1.0, 1.0, 1.0, 1.0)
_e = n26.color_ramp.elements.new(0.95); _e.color = (0.0, 0.0, 0.0, 1.0)
n27 = _N.new('ShaderNodeValToRGB'); n27.name = 'cell_x_ramp'; n27.location = (436, -504)
n27.color_ramp.interpolation = 'CONSTANT'
while len(n27.color_ramp.elements) > 1: n27.color_ramp.elements.remove(n27.color_ramp.elements[-1])
n27.color_ramp.elements[0].position = 0.0; n27.color_ramp.elements[0].color = (0.0, 0.0, 0.0, 1.0)
_e = n27.color_ramp.elements.new(0.05); _e.color = (1.0, 0.0, 0.0, 1.0)
_e = n27.color_ramp.elements.new(0.3); _e.color = (0.0, 0.0, 0.0, 1.0)
_e = n27.color_ramp.elements.new(0.4); _e.color = (0.0, 1.0, 0.0, 1.0)
_e = n27.color_ramp.elements.new(0.6); _e.color = (0.0, 0.0, 0.0, 1.0)
_e = n27.color_ramp.elements.new(0.7); _e.color = (0.0, 0.0, 1.0, 1.0)
_e = n27.color_ramp.elements.new(0.95); _e.color = (0.0, 0.0, 0.0, 1.0)
_L.new(n3.outputs[0], n17.inputs[7])
_L.new(n17.outputs[2], n19.inputs[6])
_L.new(n3.outputs[0], n18.inputs[6])
_L.new(n18.outputs[2], n19.inputs[7])
_L.new(n6.outputs[0], n27.inputs[0])
_L.new(n26.outputs[0], n2.inputs[7])
_L.new(n6.outputs[1], n26.inputs[0])
_L.new(n27.outputs[0], n2.inputs[6])
_L.new(n0.outputs[0], n1.inputs[0])
_L.new(n1.outputs[0], n7.inputs[0])
_L.new(n0.outputs[0], n7.inputs[1])
_L.new(n7.outputs[0], n6.inputs[0])
_L.new(n11.outputs[0], n0.inputs[0])
_L.new(n2.outputs[2], n3.inputs[0])
_L.new(n24.outputs[3], n11.inputs[0])
_L.new(n24.outputs[6], n4.inputs[0])
_L.new(n24.outputs[6], n4.inputs[1])
_L.new(n4.outputs[0], n0.inputs[1])
_L.new(n24.outputs[4], n5.inputs[0])
_L.new(n24.outputs[5], n5.inputs[1])
_L.new(n5.outputs[0], n11.inputs[3])
_L.new(n20.outputs[0], n17.inputs[6])
_L.new(n24.outputs[2], n14.inputs[0])
_L.new(n14.outputs[0], n21.inputs[0])
_L.new(n19.outputs[2], n22.inputs[6])
_L.new(n15.outputs[0], n22.inputs[7])
_L.new(n24.outputs[0], n8.inputs[0])
_L.new(n8.outputs[0], n12.inputs[0])
_L.new(n12.outputs[0], n15.inputs[0])
_L.new(n22.outputs[2], n9.inputs[1])
_L.new(n23.outputs[2], n9.inputs[0])
_L.new(n16.outputs[0], n23.inputs[7])
_L.new(n24.outputs[1], n10.inputs[0])
_L.new(n10.outputs[0], n13.inputs[0])
_L.new(n13.outputs[0], n16.inputs[0])
_L.new(n21.outputs[0], n20.inputs[0])
_L.new(n19.outputs[2], n23.inputs[6])
_L.new(n25.outputs[0], n18.inputs[7])
_L.new(n24.outputs[7], n25.inputs[0])
n9.is_active_output = True
ng_7segmentplainlcdshader = bpy.data.node_groups.new('7SegmentPlainLCDShader', 'ShaderNodeTree')
_s = ng_7segmentplainlcdshader.interface.new_socket(name='Base color', in_out='OUTPUT', socket_type='NodeSocketColor')
_s = ng_7segmentplainlcdshader.interface.new_socket(name='Roughness', in_out='OUTPUT', socket_type='NodeSocketColor')
_s = ng_7segmentplainlcdshader.interface.new_socket(name='Emission', in_out='OUTPUT', socket_type='NodeSocketColor')
_s = ng_7segmentplainlcdshader.interface.new_socket(name='Emission strength', in_out='OUTPUT', socket_type='NodeSocketFloat')
_s = ng_7segmentplainlcdshader.interface.new_socket(name='Normal', in_out='OUTPUT', socket_type='NodeSocketVector')
_s = ng_7segmentplainlcdshader.interface.new_socket(name='Mask', in_out='INPUT', socket_type='NodeSocketColor')
_s.default_value = (0.5, 0.5, 0.5, 1.0)
_s = ng_7segmentplainlcdshader.interface.new_socket(name='Foreground', in_out='INPUT', socket_type='NodeSocketColor')
_s = ng_7segmentplainlcdshader.interface.new_socket(name='Background', in_out='INPUT', socket_type='NodeSocketColor')
_s = ng_7segmentplainlcdshader.interface.new_socket(name='Emission strength', in_out='INPUT', socket_type='NodeSocketFloat')
_s.default_value = 2.5
_s = ng_7segmentplainlcdshader.interface.new_socket(name='Normal strength', in_out='INPUT', socket_type='NodeSocketFloat')
_s.default_value = 0.5
_s = ng_7segmentplainlcdshader.interface.new_socket(name='CellWidth', in_out='INPUT', socket_type='NodeSocketFloat')
_s.default_value = 1.0
_s = ng_7segmentplainlcdshader.interface.new_socket(name='CellHeight', in_out='INPUT', socket_type='NodeSocketFloat')
_s.default_value = 1.55
_s = ng_7segmentplainlcdshader.interface.new_socket(name='Scale', in_out='INPUT', socket_type='NodeSocketFloat')
_s.default_value = 2.0
_s = ng_7segmentplainlcdshader.interface.new_socket(name='Unlit strength', in_out='INPUT', socket_type='NodeSocketFloat')
_s.default_value = 0.01
_N = ng_7segmentplainlcdshader.nodes; _L = ng_7segmentplainlcdshader.links
n0 = _N.new('NodeGroupOutput'); n0.name = 'Group Output'; n0.location = (479, 77)
n1 = _N.new('ShaderNodeTexCoord'); n1.name = 'Texture Coordinate'; n1.location = (-113, -306)
n2 = _N.new('NodeGroupInput'); n2.name = 'Group Input'; n2.location = (-392, -49)
n3 = _N.new('ShaderNodeGroup'); n3.name = 'Group.002'; n3.location = (-133, 238)
n3.width = 185
n3.node_tree = ng_7segmentplainshader
n4 = _N.new('ShaderNodeGroup'); n4.name = 'segment_lcd_shader'; n4.location = (108, 8)
n4.width = 185
n4.node_tree = ng_7segmentlcdshader
_L.new(n2.outputs[0], n3.inputs[0])
_L.new(n3.outputs[4], n0.inputs[4])
_L.new(n3.outputs[3], n0.inputs[3])
_L.new(n4.outputs[1], n0.inputs[2])
_L.new(n3.outputs[1], n0.inputs[1])
_L.new(n4.outputs[0], n0.inputs[0])
_L.new(n3.outputs[2], n4.inputs[2])
_L.new(n3.outputs[0], n4.inputs[1])
_L.new(n2.outputs[0], n4.inputs[0])
_L.new(n1.outputs[3], n4.inputs[3])
_L.new(n2.outputs[1], n3.inputs[1])
_L.new(n2.outputs[2], n3.inputs[2])
_L.new(n2.outputs[3], n3.inputs[3])
_L.new(n2.outputs[4], n3.inputs[4])
_L.new(n2.outputs[5], n4.inputs[4])
_L.new(n2.outputs[6], n4.inputs[5])
_L.new(n2.outputs[7], n4.inputs[6])
_L.new(n2.outputs[8], n4.inputs[7])
n0.is_active_output = True

# ---- material node trees
mat_7segmentlcd_test.use_nodes = True; mat_7segmentlcd_test.node_tree.nodes.clear()
_N = mat_7segmentlcd_test.node_tree.nodes; _L = mat_7segmentlcd_test.node_tree.links
n0 = _N.new('ShaderNodeValue'); n0.name = 'Value.003'; n0.location = (464, 1067)
n0.label = 'Background noise scale'
n0.width = 168
n0.outputs[0].default_value = 3.0
n1 = _N.new('ShaderNodeValue'); n1.name = 'Value.002'; n1.location = (464, 1161)
n1.label = 'Background noise ON/OFF'
n1.width = 168
n1.outputs[0].default_value = 1.0
n2 = _N.new('ShaderNodeRGB'); n2.name = 'RGB'; n2.location = (464, 975)
n2.label = 'Foreground color'
n2.outputs[0].default_value = (0.229, 0.4353, 1.0, 1.0)
n3 = _N.new('ShaderNodeRGB'); n3.name = 'RGB.001'; n3.location = (464, 785)
n3.label = 'Background color'
n3.outputs[0].default_value = (0.2267, 0.2648, 0.3185, 1.0)
n4 = _N.new('ShaderNodeValue'); n4.name = 'Value.001'; n4.location = (464, 585)
n4.label = 'Emission strength'
n4.outputs[0].default_value = 2.5
n5 = _N.new('ShaderNodeValue'); n5.name = 'Value.004'; n5.location = (464, 498)
n5.label = 'Normal strength'
n5.outputs[0].default_value = 0.5
n6 = _N.new('ShaderNodeGroup'); n6.name = 'Group.001'; n6.location = (277, 369)
n6.width = 171
n6.node_tree = ng_7segmenttimerresolverold
n6.inputs[0].default_value = 0.0
n6.inputs[1].default_value = 0.0
n6.inputs[2].default_value = 0.0
n6.inputs[3].default_value = 0.0
n6.inputs[4].default_value = 0.0
n7 = _N.new('ShaderNodeOutputMaterial'); n7.name = 'Material Output'; n7.location = (4544, 841)
n8 = _N.new('ShaderNodeBsdfPrincipled'); n8.name = 'Principled BSDF'; n8.location = (1351, 1053)
n8.distribution = 'GGX'
n8.subsurface_method = 'BURLEY'
n8.inputs[3].default_value = 1.45
n9 = _N.new('ShaderNodeBsdfGlass'); n9.name = 'Glass BSDF'; n9.location = (1721, 630)
n9.distribution = 'BECKMANN'
n9.inputs[1].default_value = 0.18
n9.inputs[2].default_value = 1.45
n10 = _N.new('ShaderNodeMixShader'); n10.name = 'Mix Shader'; n10.location = (2953, 539)
n10.inputs[0].default_value = 0.5167
n11 = _N.new('ShaderNodeGroup'); n11.name = 'segment_base'; n11.location = (518, 169)
n11.width = 173
n11.node_tree = ng_7segmentbase
n11.inputs[0].default_value = 2087.0
n11.inputs[1].default_value = 10.0
n11.inputs[2].default_value = 0.0001
n12 = _N.new('ShaderNodeBsdfPrincipled'); n12.name = 'Principled BSDF.001'; n12.location = (2518, 395)
n12.distribution = 'GGX'
n12.subsurface_method = 'BURLEY'
n12.inputs[0].default_value = (0.0, 0.0, 0.0, 1.0)
n12.inputs[3].default_value = 1.45
n12.inputs[27].default_value = (1.0, 0.006424, 0.007864, 1.0)
n13 = _N.new('NodeReroute'); n13.name = 'Reroute.006'; n13.location = (2381, -154)
n13.width = 16
n13.socket_idname = 'NodeSocketVector'
n14 = _N.new('NodeReroute'); n14.name = 'Reroute.007'; n14.location = (2377, -113)
n14.width = 16
n14.socket_idname = 'NodeSocketFloat'
n15 = _N.new('NodeReroute'); n15.name = 'Reroute.008'; n15.location = (2320, 142)
n15.width = 16
n16 = _N.new('ShaderNodeTexCoord'); n16.name = 'Texture Coordinate'; n16.location = (122, -451)
n17 = _N.new('ShaderNodeMapping'); n17.name = 'Mapping.001'; n17.location = (175, -841)
n18 = _N.new('ShaderNodeTexCoord'); n18.name = 'Texture Coordinate.001'; n18.location = (-20, -897)
n19 = _N.new('ShaderNodeVectorMath'); n19.name = 'Vector Math.001'; n19.location = (395, -897)
n20 = _N.new('ShaderNodeVectorMath'); n20.name = 'Vector Math'; n20.location = (580, -896)
n20.operation = 'SNAP'
n20.inputs[1].default_value = (0.011, 0.011, 0.0)
n21 = _N.new('ShaderNodeTexImage'); n21.name = 'Image Texture'; n21.location = (958, -893)
n21.image = img_segment_base_mask_png
n22 = _N.new('ShaderNodeTexBrick'); n22.name = 'Brick Texture'; n22.location = (511, -365)
n22.offset = 1.0
n22.inputs[2].default_value = (0.07548, 0.07548, 0.07548, 1.0)
n22.inputs[4].default_value = 3.23
n22.inputs[7].default_value = -1.0
n22.inputs[8].default_value = 0.15
n22.inputs[9].default_value = 0.16
n23 = _N.new('ShaderNodeMapping'); n23.name = 'Mapping'; n23.location = (318, -396)
n24 = _N.new('ShaderNodeTexCoord'); n24.name = 'Texture Coordinate.004'; n24.location = (489, -85)
n25 = _N.new('ShaderNodeBsdfPrincipled'); n25.name = 'Principled BSDF.002'; n25.location = (2518, -263)
n25.distribution = 'GGX'
n25.subsurface_method = 'BURLEY'
n25.inputs[3].default_value = 1.45
n26 = _N.new('ShaderNodeGroup'); n26.name = 'Group'; n26.location = (1016, 757)
n26.width = 202
n26.node_tree = ng_7segmentclassicshader
n27 = _N.new('ShaderNodeGroup'); n27.name = 'Group.003'; n27.location = (991, 235)
n27.width = 202
n27.node_tree = ng_7segmentplainlcdshader
n27.inputs[1].default_value = (0.5527, 0.6059, 0.0, 1.0)
n27.inputs[2].default_value = (0.0, 0.0, 0.0, 1.0)
n27.inputs[3].default_value = 5.0
n27.inputs[4].default_value = 0.5
n27.inputs[5].default_value = 1.0
n27.inputs[6].default_value = 1.55
n27.inputs[7].default_value = 2.0
n27.inputs[8].default_value = 0.01
_L.new(n11.outputs[0], n26.inputs[0])
_L.new(n26.outputs[3], n8.inputs[28])
_L.new(n26.outputs[2], n8.inputs[27])
_L.new(n26.outputs[4], n8.inputs[5])
_L.new(n26.outputs[0], n8.inputs[0])
_L.new(n26.outputs[1], n8.inputs[2])
_L.new(n2.outputs[0], n26.inputs[1])
_L.new(n3.outputs[0], n26.inputs[2])
_L.new(n4.outputs[0], n26.inputs[3])
_L.new(n5.outputs[0], n26.inputs[4])
_L.new(n11.outputs[0], n27.inputs[0])
_L.new(n16.outputs[2], n23.inputs[0])
_L.new(n23.outputs[0], n22.inputs[0])
_L.new(n17.outputs[0], n19.inputs[0])
_L.new(n20.outputs[0], n21.inputs[0])
_L.new(n19.outputs[0], n20.inputs[0])
_L.new(n18.outputs[2], n17.inputs[0])
_L.new(n12.outputs[0], n10.inputs[2])
_L.new(n13.outputs[0], n12.inputs[5])
_L.new(n9.outputs[0], n10.inputs[1])
_L.new(n14.outputs[0], n12.inputs[28])
_L.new(n15.outputs[0], n12.inputs[2])
_L.new(n27.outputs[4], n13.inputs[0])
_L.new(n13.outputs[0], n25.inputs[5])
_L.new(n27.outputs[3], n14.inputs[0])
_L.new(n14.outputs[0], n25.inputs[28])
_L.new(n27.outputs[2], n25.inputs[27])
_L.new(n27.outputs[1], n15.inputs[0])
_L.new(n15.outputs[0], n25.inputs[2])
_L.new(n27.outputs[0], n25.inputs[0])
_L.new(n25.outputs[0], n7.inputs[0])
_L.new(n0.outputs[0], n26.inputs[6])
_L.new(n1.outputs[0], n26.inputs[5])
n7.is_active_output = True
mat_7segmentdisplaybackground.use_nodes = True; mat_7segmentdisplaybackground.node_tree.nodes.clear()
_N = mat_7segmentdisplaybackground.node_tree.nodes; _L = mat_7segmentdisplaybackground.node_tree.links
n0 = _N.new('ShaderNodeBsdfDiffuse'); n0.name = 'Diffuse BSDF'; n0.location = (-237, 148)
n0.inputs[0].default_value = (0.0206, 0.0206, 0.0206, 1.0)
n1 = _N.new('ShaderNodeBsdfAnisotropic'); n1.name = 'Glossy BSDF'; n1.location = (-237, 18)
n1.distribution = 'GGX'
n1.inputs[1].default_value = 0.2236
n2 = _N.new('ShaderNodeMixShader'); n2.name = 'Mix Shader.001'; n2.location = (-26, 67)
n2.inputs[0].default_value = 0.15
n3 = _N.new('ShaderNodeCombineXYZ'); n3.name = 'Combine XYZ'; n3.location = (52, -308)
n4 = _N.new('ShaderNodeMath'); n4.name = 'Math.002'; n4.location = (-161, -352)
n4.operation = 'MULTIPLY'
n5 = _N.new('ShaderNodeValue'); n5.name = 'Value'; n5.location = (-418, -191)
n5.outputs[0].default_value = 40.83
n6 = _N.new('ShaderNodeTexCoord'); n6.name = 'Texture Coordinate.002'; n6.location = (-599, -216)
n7 = _N.new('ShaderNodeSeparateXYZ'); n7.name = 'Separate XYZ'; n7.location = (-417, -282)
n8 = _N.new('ShaderNodeMath'); n8.name = 'Math.001'; n8.location = (-155, -192)
n8.operation = 'MULTIPLY'
n9 = _N.new('ShaderNodeTexImage'); n9.name = 'Image Texture.002'; n9.location = (237, -243)
n9.image = img_rgb_pattern_png
n10 = _N.new('ShaderNodeMix'); n10.name = 'Mix'; n10.location = (543, -199)
n10.data_type = 'RGBA'
n10.blend_type = 'MULTIPLY'
n10.inputs[0].default_value = 1.0
n10.inputs[7].default_value = (0.01, 0.01, 0.01, 1.0)
n11 = _N.new('ShaderNodeBsdfPrincipled'); n11.name = 'Principled BSDF'; n11.location = (781, 65)
n11.distribution = 'GGX'
n11.subsurface_method = 'RANDOM_WALK_SKIN'
n11.inputs[3].default_value = 1.45
n11.inputs[27].default_value = (0.0, 0.0, 0.0, 1.0)
n11.inputs[28].default_value = 1.0
n12 = _N.new('ShaderNodeOutputMaterial'); n12.name = 'Material Output'; n12.location = (1132, 77)
_L.new(n1.outputs[0], n2.inputs[2])
_L.new(n0.outputs[0], n2.inputs[1])
_L.new(n7.outputs[0], n8.inputs[0])
_L.new(n7.outputs[1], n4.inputs[0])
_L.new(n7.outputs[2], n3.inputs[2])
_L.new(n3.outputs[0], n9.inputs[0])
_L.new(n8.outputs[0], n3.inputs[0])
_L.new(n4.outputs[0], n3.inputs[1])
_L.new(n5.outputs[0], n8.inputs[1])
_L.new(n5.outputs[0], n4.inputs[1])
_L.new(n6.outputs[2], n7.inputs[0])
_L.new(n9.outputs[0], n10.inputs[6])
_L.new(n10.outputs[2], n11.inputs[0])
_L.new(n11.outputs[0], n12.inputs[0])
n12.is_active_output = True

# ---- world
world_world = bpy.data.worlds.new('World'); scene.world = world_world
world_world.use_nodes = True; world_world.node_tree.nodes.clear()
_N = world_world.node_tree.nodes; _L = world_world.node_tree.links
n0 = _N.new('ShaderNodeOutputWorld'); n0.name = 'World Output'; n0.location = (300, 300)
n1 = _N.new('ShaderNodeBackground'); n1.name = 'Background'; n1.location = (10, 300)
n1.inputs[0].default_value = (0.05088, 0.05088, 0.05088, 1.0)
_L.new(n1.outputs[0], n0.inputs[0])
n0.is_active_output = True
world_world.color = (0.05088, 0.05088, 0.05088)
world_world.use_sun_shadow = False
world_world.sun_shadow_jitter_overblur = 0.0

# ---- meshes
me_segment_digit_mesh = bpy.data.meshes.new('segment_digit_mesh')
me_segment_digit_mesh.from_pydata([(4.0, 8.825, 0.0), (3.123, 7.949, 0.0), (3.123, 2.051, 0.0), (4.0, 1.175, 0.0), (4.877, 2.051, 0.0), (4.877, 7.949, 0.0), (-3.825, 1.0, 0.0), (-2.949, 0.1234, 0.0), (2.949, 0.1234, 0.0), (3.825, 1.0, 0.0), (2.949, 1.877, 0.0), (-2.949, 1.877, 0.0), (-4.0, 8.825, 0.0), (-4.877, 7.949, 0.0), (-4.877, 2.051, 0.0), (-4.0, 1.175, 0.0), (-3.123, 2.051, 0.0), (-3.123, 7.949, 0.0), (-4.0, 16.83, 0.0), (-4.877, 15.95, 0.0), (-4.877, 10.05, 0.0), (-4.0, 9.175, 0.0), (-3.123, 10.05, 0.0), (-3.123, 15.95, 0.0), (-3.825, 17.0, 0.0), (-2.949, 16.12, 0.0), (2.949, 16.12, 0.0), (3.825, 17.0, 0.0), (2.949, 17.88, 0.0), (-2.949, 17.88, 0.0), (4.0, 16.83, 0.0), (3.123, 15.95, 0.0), (3.123, 10.05, 0.0), (4.0, 9.175, 0.0), (4.877, 10.05, 0.0), (4.877, 15.95, 0.0), (-3.825, 9.0, 0.0), (-2.949, 8.123, 0.0), (2.949, 8.123, 0.0), (3.825, 9.0, 0.0), (2.949, 9.877, 0.0), (-2.949, 9.877, 0.0), (4.877, 0.1234, 0.0), (-4.877, 0.1234, 0.0), (-4.877, 17.88, 0.0), (4.877, 17.88, 0.0), (6.0, 19.0, 0.0), (-6.0, 19.0, 0.0), (-6.0, -1.0, 0.0), (6.0, -1.0, 0.0), (6.0, 16.2, 0.0), (6.0, 10.09, 0.0), (-3.11, 19.0, 0.0), (3.059, 19.0, 0.0), (-6.0, 10.09, 0.0), (-6.0, 16.2, 0.0), (-6.0, 1.796, 0.0), (-6.0, 7.91, 0.0), (3.085, -1.0, 0.0), (-3.085, -1.0, 0.0), (6.0, 7.91, 0.0), (6.0, 1.796, 0.0)], [], [(3, 4, 5, 0, 1, 2), (15, 16, 17, 12, 13, 14), (21, 22, 23, 18, 19, 20), (27, 28, 29, 24, 25, 26), (33, 34, 35, 30, 31, 32), (39, 40, 41, 36, 37, 38), (9, 10, 11, 6, 7, 8), (0, 39, 38, 1), (32, 40, 39, 33), (5, 34, 33, 0), (39, 0, 33), (2, 10, 9, 3), (11, 16, 15, 6), (17, 37, 36, 12), (21, 36, 41, 22), (23, 25, 24, 18), (26, 31, 30, 27), (36, 21, 12), (12, 21, 20, 13), (4, 3, 9, 8, 42), (7, 6, 15, 14, 43), (19, 18, 24, 29, 44), (28, 27, 30, 35, 45), (22, 41, 40, 32, 31, 26, 25, 23), (1, 38, 37, 17, 16, 11, 10, 2), (42, 49, 61, 4), (34, 51, 50, 35), (4, 61, 60, 5), (8, 58, 49, 42), (45, 46, 53, 28), (20, 54, 57, 13), (5, 60, 51, 34), (35, 50, 46, 45), (29, 52, 47, 44), (7, 59, 58, 8), (44, 47, 55, 19), (14, 56, 48, 43), (13, 57, 56, 14), (43, 48, 59, 7), (28, 53, 52, 29), (19, 55, 54, 20)])
_uv = me_segment_digit_mesh.uv_layers.new(name='UVMap')
_uv.uv.foreach_set('vector', [0.7173, 0.07487, 0.7649, 0.1225, 0.7649, 0.4429, 0.7173, 0.4905, 0.6697, 0.4429, 0.6697, 0.1225, 0.2827, 0.07487, 0.3303, 0.1225, 0.3303, 0.4429, 0.2827, 0.4905, 0.2351, 0.4429, 0.2351, 0.1225, 0.2827, 0.5095, 0.3303, 0.5571, 0.3303, 0.8775, 0.2827, 0.9251, 0.2351, 0.8775, 0.2351, 0.5571, 0.7078, 0.9346, 0.6602, 0.9822, 0.3398, 0.9822, 0.2922, 0.9346, 0.3398, 0.887, 0.6602, 0.887, 0.7173, 0.5095, 0.7649, 0.5571, 0.7649, 0.8775, 0.7173, 0.9251, 0.6697, 0.8775, 0.6697, 0.5571, 0.7078, 0.5, 0.6602, 0.5476, 0.3398, 0.5476, 0.2922, 0.5, 0.3398, 0.4524, 0.6602, 0.4524, 0.7078, 0.06539, 0.6602, 0.113, 0.3398, 0.113, 0.2922, 0.06539, 0.3398, 0.01777, 0.6602, 0.01777, 0.7173, 0.4905, 0.7078, 0.5, 0.6602, 0.4524, 0.6697, 0.4429, 0.6697, 0.5571, 0.6602, 0.5476, 0.7078, 0.5, 0.7173, 0.5095, 0.7649, 0.4429, 0.7649, 0.5571, 0.7173, 0.5095, 0.7173, 0.4905, 0.7078, 0.5, 0.7173, 0.4905, 0.7173, 0.5095, 0.6697, 0.1225, 0.6602, 0.113, 0.7078, 0.06539, 0.7173, 0.07487, 0.3398, 0.113, 0.3303, 0.1225, 0.2827, 0.07487, 0.2922, 0.06539, 0.3303, 0.4429, 0.3398, 0.4524, 0.2922, 0.5, 0.2827, 0.4905, 0.2827, 0.5095, 0.2922, 0.5, 0.3398, 0.5476, 0.3303, 0.5571, 0.3303, 0.8775, 0.3398, 0.887, 0.2922, 0.9346, 0.2827, 0.9251, 0.6602, 0.887, 0.6697, 0.8775, 0.7173, 0.9251, 0.7078, 0.9346, 0.2922, 0.5, 0.2827, 0.5095, 0.2827, 0.4905, 0.2827, 0.4905, 0.2827, 0.5095, 0.2351, 0.5571, 0.2351, 0.4429, 0.7649, 0.1225, 0.7173, 0.07487, 0.7078, 0.06539, 0.6602, 0.01777, 0.7649, 0.01777, 0.3398, 0.01777, 0.2922, 0.06539, 0.2827, 0.07487, 0.2351, 0.1225, 0.2351, 0.01777, 0.2351, 0.8775, 0.2827, 0.9251, 0.2922, 0.9346, 0.3398, 0.9822, 0.2351, 0.9822, 0.6602, 0.9822, 0.7078, 0.9346, 0.7173, 0.9251, 0.7649, 0.8775, 0.7649, 0.9822, 0.3303, 0.5571, 0.3398, 0.5476, 0.6602, 0.5476, 0.6697, 0.5571, 0.6697, 0.8775, 0.6602, 0.887, 0.3398, 0.887, 0.3303, 0.8775, 0.6697, 0.4429, 0.6602, 0.4524, 0.3398, 0.4524, 0.3303, 0.4429, 0.3303, 0.1225, 0.3398, 0.113, 0.6602, 0.113, 0.6697, 0.1225, 0.7649, 0.01777, 0.826, -0.04327, 0.826, 0.1086, 0.7649, 0.1225, 0.7649, 0.5571, 0.826, 0.5592, 0.826, 0.8914, 0.7649, 0.8775, 0.7649, 0.1225, 0.826, 0.1086, 0.826, 0.4408, 0.7649, 0.4429, 0.6602, 0.01777, 0.6676, -0.04327, 0.826, -0.04327, 0.7649, 0.01777, 0.7649, 0.9822, 0.826, 1.043, 0.6662, 1.043, 0.6602, 0.9822, 0.2351, 0.5571, 0.174, 0.5592, 0.174, 0.4408, 0.2351, 0.4429, 0.7649, 0.4429, 0.826, 0.4408, 0.826, 0.5592, 0.7649, 0.5571, 0.7649, 0.8775, 0.826, 0.8914, 0.826, 1.043, 0.7649, 0.9822, 0.3398, 0.9822, 0.331, 1.043, 0.174, 1.043, 0.2351, 0.9822, 0.3398, 0.01777, 0.3324, -0.04327, 0.6676, -0.04327, 0.6602, 0.01777, 0.2351, 0.9822, 0.174, 1.043, 0.174, 0.8914, 0.2351, 0.8775, 0.2351, 0.1225, 0.174, 0.1086, 0.174, -0.04327, 0.2351, 0.01777, 0.2351, 0.4429, 0.174, 0.4408, 0.174, 0.1086, 0.2351, 0.1225, 0.2351, 0.01777, 0.174, -0.04327, 0.3324, -0.04327, 0.3398, 0.01777, 0.6602, 0.9822, 0.6662, 1.043, 0.331, 1.043, 0.3398, 0.9822, 0.2351, 0.8775, 0.174, 0.8914, 0.174, 0.5592, 0.2351, 0.5571])
_ca = me_segment_digit_mesh.color_attributes.new('Segment', 'BYTE_COLOR', 'CORNER')
_ca.data.foreach_set('color', [0.0331, 0.0331, 0.0331, 1.0, 0.0331, 0.0331, 0.0331, 1.0, 0.0331, 0.0331, 0.0331, 1.0, 0.0319, 0.0319, 0.0319, 0.9961, 0.0331, 0.0331, 0.0331, 1.0, 0.0331, 0.0331, 0.0331, 1.0, 0.1329, 0.1329, 0.1329, 1.0, 0.1329, 0.1329, 0.1329, 1.0, 0.1329, 0.1329, 0.1329, 1.0, 0.1329, 0.1329, 0.1329, 0.9961, 0.1329, 0.1329, 0.1329, 1.0, 0.1301, 0.1301, 0.1301, 1.0, 0.2159, 0.2159, 0.2159, 0.9961, 0.2159, 0.2159, 0.2159, 1.0, 0.2159, 0.2159, 0.2159, 1.0, 0.2159, 0.2159, 0.2159, 1.0, 0.2122, 0.2122, 0.2122, 1.0, 0.2159, 0.2159, 0.2159, 1.0, 0.3185, 0.3185, 0.3185, 1.0, 0.3185, 0.3185, 0.3185, 1.0, 0.3185, 0.3185, 0.3185, 1.0, 0.3185, 0.3185, 0.3185, 1.0, 0.3185, 0.3185, 0.3185, 1.0, 0.314, 0.314, 0.314, 1.0, 0.01033, 0.01033, 0.01033, 1.0, 0.009721, 0.009721, 0.009721, 1.0, 0.01033, 0.01033, 0.01033, 1.0, 0.01033, 0.01033, 0.01033, 1.0, 0.009721, 0.009721, 0.009721, 1.0, 0.01033, 0.01033, 0.01033, 1.0, 0.4508, 0.4508, 0.4508, 1.0, 0.4452, 0.4452, 0.4452, 1.0, 0.4452, 0.4452, 0.4452, 1.0, 0.4508, 0.4508, 0.4508, 1.0, 0.4508, 0.4508, 0.4508, 1.0, 0.4508, 0.4508, 0.4508, 1.0, 0.07421, 0.07421, 0.07421, 1.0, 0.07421, 0.07421, 0.07421, 1.0, 0.07421, 0.07421, 0.07421, 1.0, 0.07421, 0.07421, 0.07421, 1.0, 0.07421, 0.07421, 0.07421, 1.0, 0.07421, 0.07421, 0.07421, 1.0, 1.0, 1.0, 1.0, 1.0, 0.4508, 0.4508, 0.4508, 1.0, 1.0, 1.0, 1.0, 1.0, 0.0319, 0.0319, 0.0319, 0.9961, 1.0, 1.0, 1.0, 1.0, 0.4508, 0.4508, 0.4508, 1.0, 1.0, 1.0, 1.0, 1.0, 0.01033, 0.01033, 0.01033, 1.0, 1.0, 1.0, 1.0, 1.0, 0.01033, 0.01033, 0.01033, 1.0, 1.0, 1.0, 1.0, 1.0, 0.0331, 0.0331, 0.0331, 1.0, 1.0, 1.0, 1.0, 1.0, 1.0, 1.0, 1.0, 1.0, 1.0, 1.0, 1.0, 1.0, 1.0, 1.0, 1.0, 1.0, 0.07421, 0.07421, 0.07421, 1.0, 1.0, 1.0, 1.0, 1.0, 0.0331, 0.0331, 0.0331, 1.0, 1.0, 1.0, 1.0, 1.0, 0.1329, 0.1329, 0.1329, 1.0, 1.0, 1.0, 1.0, 1.0, 0.07421, 0.07421, 0.07421, 1.0, 1.0, 1.0, 1.0, 1.0, 0.4508, 0.4508, 0.4508, 1.0, 1.0, 1.0, 1.0, 1.0, 0.1329, 0.1329, 0.1329, 1.0, 1.0, 1.0, 1.0, 1.0, 0.4452, 0.4452, 0.4452, 1.0, 1.0, 1.0, 1.0, 1.0, 0.2159, 0.2159, 0.2159, 0.9961, 1.0, 1.0, 1.0, 1.0, 0.3185, 0.3185, 0.3185, 1.0, 1.0, 1.0, 1.0, 1.0, 0.2159, 0.2159, 0.2159, 1.0, 1.0, 1.0, 1.0, 1.0, 0.01033, 0.01033, 0.01033, 1.0, 1.0, 1.0, 1.0, 1.0, 0.314, 0.314, 0.314, 1.0, 1.0, 1.0, 1.0, 1.0, 1.0, 1.0, 1.0, 1.0, 1.0, 1.0, 1.0, 1.0, 1.0, 1.0, 1.0, 1.0, 0.2159, 0.2159, 0.2159, 1.0, 1.0, 1.0, 1.0, 1.0, 0.1329, 0.1329, 0.1329, 0.9961, 1.0, 1.0, 1.0, 1.0, 0.0331, 0.0331, 0.0331, 1.0, 1.0, 1.0, 1.0, 1.0, 0.07421, 0.07421, 0.07421, 1.0, 1.0, 1.0, 1.0, 1.0, 1.0, 1.0, 1.0, 1.0, 0.07421, 0.07421, 0.07421, 1.0, 1.0, 1.0, 1.0, 1.0, 0.1301, 0.1301, 0.1301, 1.0, 1.0, 1.0, 1.0, 1.0, 1.0, 1.0, 1.0, 1.0, 0.2159, 0.2159, 0.2159, 1.0, 1.0, 1.0, 1.0, 1.0, 0.3185, 0.3185, 0.3185, 1.0, 1.0, 1.0, 1.0, 1.0, 1.0, 1.0, 1.0, 1.0, 0.3185, 0.3185, 0.3185, 1.0, 1.0, 1.0, 1.0, 1.0, 0.01033, 0.01033, 0.01033, 1.0, 1.0, 1.0, 1.0, 1.0, 1.0, 1.0, 1.0, 1.0, 0.4452, 0.4452, 0.4452, 1.0, 1.0, 1.0, 1.0, 1.0, 0.009721, 0.009721, 0.009721, 1.0, 1.0, 1.0, 1.0, 1.0, 0.3185, 0.3185, 0.3185, 1.0, 1.0, 1.0, 1.0, 1.0, 0.2159, 0.2159, 0.2159, 1.0, 1.0, 1.0, 1.0, 1.0, 0.4508, 0.4508, 0.4508, 1.0, 1.0, 1.0, 1.0, 1.0, 0.1329, 0.1329, 0.1329, 1.0, 1.0, 1.0, 1.0, 1.0, 0.07421, 0.07421, 0.07421, 1.0, 1.0, 1.0, 1.0, 1.0, 0.0331, 0.0331, 0.0331, 1.0, 1.0, 1.0, 1.0, 1.0, 1.0, 1.0, 1.0, 1.0, 1.0, 1.0, 1.0, 1.0, 1.0, 1.0, 1.0, 1.0, 0.009721, 0.009721, 0.009721, 1.0, 0.009721, 0.009721, 0.009721, 1.0, 0.01033, 0.01033, 0.01033, 1.0, 0.01033, 0.01033, 0.01033, 1.0, 0.0331, 0.0331, 0.0331, 1.0, 0.0331, 0.0331, 0.0331, 1.0, 0.0331, 0.0331, 0.0331, 1.0, 0.0331, 0.0331, 0.0331, 1.0, 0.07421, 0.07421, 0.07421, 1.0, 0.07421, 0.07421, 0.07421, 1.0, 1.0, 1.0, 1.0, 1.0, 1.0, 1.0, 1.0, 1.0, 1.0, 1.0, 1.0, 1.0, 1.0, 1.0, 1.0, 1.0, 1.0, 1.0, 1.0, 1.0, 1.0, 1.0, 1.0, 1.0, 1.0, 1.0, 1.0, 1.0, 1.0, 1.0, 1.0, 1.0, 0.1329, 0.1329, 0.1329, 0.9961, 0.1329, 0.1329, 0.1329, 0.9961, 1.0, 1.0, 1.0, 1.0, 1.0, 1.0, 1.0, 1.0, 0.01033, 0.01033, 0.01033, 1.0, 0.01033, 0.01033, 0.01033, 1.0, 0.01033, 0.01033, 0.01033, 1.0, 0.01033, 0.01033, 0.01033, 1.0, 1.0, 1.0, 1.0, 1.0, 1.0, 1.0, 1.0, 1.0, 0.3185, 0.3185, 0.3185, 1.0, 0.3185, 0.3185, 0.3185, 1.0, 1.0, 1.0, 1.0, 1.0, 1.0, 1.0, 1.0, 1.0, 0.07421, 0.07421, 0.07421, 1.0, 0.07421, 0.07421, 0.07421, 1.0, 0.07421, 0.07421, 0.07421, 1.0, 0.07421, 0.07421, 0.07421, 1.0, 1.0, 1.0, 1.0, 1.0, 1.0, 1.0, 1.0, 1.0, 1.0, 1.0, 1.0, 1.0, 1.0, 1.0, 1.0, 1.0, 0.1301, 0.1301, 0.1301, 1.0, 0.1301, 0.1301, 0.1301, 1.0, 1.0, 1.0, 1.0, 1.0, 1.0, 1.0, 1.0, 1.0, 0.1329, 0.1329, 0.1329, 1.0, 0.1329, 0.1329, 0.1329, 1.0, 0.1301, 0.1301, 0.1301, 1.0, 0.1301, 0.1301, 0.1301, 1.0, 1.0, 1.0, 1.0, 1.0, 1.0, 1.0, 1.0, 1.0, 1.0, 1.0, 1.0, 1.0, 1.0, 1.0, 1.0, 1.0, 0.3185, 0.3185, 0.3185, 1.0, 0.3185, 0.3185, 0.3185, 1.0, 0.3185, 0.3185, 0.3185, 1.0, 0.3185, 0.3185, 0.3185, 1.0, 0.2122, 0.2122, 0.2122, 1.0, 0.2122, 0.2122, 0.2122, 1.0, 0.2159, 0.2159, 0.2159, 1.0, 0.2159, 0.2159, 0.2159, 1.0])
me_segment_digit_mesh.use_remesh_preserve_volume = False
me_segment_digit_mesh.use_remesh_preserve_attributes = False
me_segment_digit_mesh.use_mirror_vertex_groups = False
me_segment_digit_mesh.use_paint_bone_selection = False
me_segment_digit_mesh.use_paint_mask_vertex = True
me_segment_digit_mesh.update()
me_segment_digit_mesh_test = bpy.data.meshes.new('segment_digit_mesh_test')
me_segment_digit_mesh_test.from_pydata([(4.0, 8.825, 0.0), (3.123, 7.949, 0.0), (3.123, 2.051, 0.0), (4.0, 1.175, 0.0), (4.877, 2.051, 0.0), (4.877, 7.949, 0.0), (-3.825, 1.0, 0.0), (-2.949, 0.1234, 0.0), (2.949, 0.1234, 0.0), (3.825, 1.0, 0.0), (2.949, 1.877, 0.0), (-2.949, 1.877, 0.0), (-4.0, 8.825, 0.0), (-4.877, 7.949, 0.0), (-4.877, 2.051, 0.0), (-4.0, 1.175, 0.0), (-3.123, 2.051, 0.0), (-3.123, 7.949, 0.0), (-4.0, 16.83, 0.0), (-4.877, 15.95, 0.0), (-4.877, 10.05, 0.0), (-4.0, 9.175, 0.0), (-3.123, 10.05, 0.0), (-3.123, 15.95, 0.0), (-3.825, 17.0, 0.0), (-2.949, 16.12, 0.0), (2.949, 16.12, 0.0), (3.825, 17.0, 0.0), (2.949, 17.88, 0.0), (-2.949, 17.88, 0.0), (4.0, 16.83, 0.0), (3.123, 15.95, 0.0), (3.123, 10.05, 0.0), (4.0, 9.175, 0.0), (4.877, 10.05, 0.0), (4.877, 15.95, 0.0), (-3.825, 9.0, 0.0), (-2.949, 8.123, 0.0), (2.949, 8.123, 0.0), (3.825, 9.0, 0.0), (2.949, 9.877, 0.0), (-2.949, 9.877, 0.0), (4.877, 0.1234, 0.0), (-4.877, 0.1234, 0.0), (-4.877, 17.88, 0.0), (4.877, 17.88, 0.0), (6.0, 19.0, 0.0), (-6.0, 19.0, 0.0), (-6.0, -1.0, 0.0), (6.0, -1.0, 0.0), (6.0, 16.2, 0.0), (6.0, 10.09, 0.0), (-3.11, 19.0, 0.0), (3.059, 19.0, 0.0), (-6.0, 10.09, 0.0), (-6.0, 16.2, 0.0), (-6.0, 1.796, 0.0), (-6.0, 7.91, 0.0), (3.085, -1.0, 0.0), (-3.085, -1.0, 0.0), (6.0, 7.91, 0.0), (6.0, 1.796, 0.0)], [], [(3, 4, 5, 0, 1, 2), (15, 16, 17, 12, 13, 14), (21, 22, 23, 18, 19, 20), (27, 28, 29, 24, 25, 26), (33, 34, 35, 30, 31, 32), (39, 40, 41, 36, 37, 38), (9, 10, 11, 6, 7, 8), (0, 39, 38, 1), (32, 40, 39, 33), (5, 34, 33, 0), (39, 0, 33), (2, 10, 9, 3), (11, 16, 15, 6), (17, 37, 36, 12), (21, 36, 41, 22), (23, 25, 24, 18), (26, 31, 30, 27), (36, 21, 12), (12, 21, 20, 13), (4, 3, 9, 8, 42), (7, 6, 15, 14, 43), (19, 18, 24, 29, 44), (28, 27, 30, 35, 45), (22, 41, 40, 32, 31, 26, 25, 23), (1, 38, 37, 17, 16, 11, 10, 2), (42, 49, 61, 4), (34, 51, 50, 35), (4, 61, 60, 5), (8, 58, 49, 42), (45, 46, 53, 28), (20, 54, 57, 13), (5, 60, 51, 34), (35, 50, 46, 45), (29, 52, 47, 44), (7, 59, 58, 8), (44, 47, 55, 19), (14, 56, 48, 43), (13, 57, 56, 14), (43, 48, 59, 7), (28, 53, 52, 29), (19, 55, 54, 20)])
me_segment_digit_mesh_test.polygons.foreach_set('material_index', [0, 0, 0, 0, 0, 0, 0, 1, 1, 1, 1, 1, 1, 1, 1, 1, 1, 1, 1, 1, 1, 1, 1, 1, 1, 1, 1, 1, 1, 1, 1, 1, 1, 1, 1, 1, 1, 1, 1, 1, 1])
_uv = me_segment_digit_mesh_test.uv_layers.new(name='UVMap')
_uv.uv.foreach_set('vector', [0.7173, 0.07487, 0.7649, 0.1225, 0.7649, 0.4429, 0.7173, 0.4905, 0.6697, 0.4429, 0.6697, 0.1225, 0.2827, 0.07487, 0.3303, 0.1225, 0.3303, 0.4429, 0.2827, 0.4905, 0.2351, 0.4429, 0.2351, 0.1225, 0.2827, 0.5095, 0.3303, 0.5571, 0.3303, 0.8775, 0.2827, 0.9251, 0.2351, 0.8775, 0.2351, 0.5571, 0.7078, 0.9346, 0.6602, 0.9822, 0.3398, 0.9822, 0.2922, 0.9346, 0.3398, 0.887, 0.6602, 0.887, 0.7173, 0.5095, 0.7649, 0.5571, 0.7649, 0.8775, 0.7173, 0.9251, 0.6697, 0.8775, 0.6697, 0.5571, 0.7078, 0.5, 0.6602, 0.5476, 0.3398, 0.5476, 0.2922, 0.5, 0.3398, 0.4524, 0.6602, 0.4524, 0.7078, 0.06539, 0.6602, 0.113, 0.3398, 0.113, 0.2922, 0.06539, 0.3398, 0.01777, 0.6602, 0.01777, 0.7173, 0.4905, 0.7078, 0.5, 0.6602, 0.4524, 0.6697, 0.4429, 0.6697, 0.5571, 0.6602, 0.5476, 0.7078, 0.5, 0.7173, 0.5095, 0.7649, 0.4429, 0.7649, 0.5571, 0.7173, 0.5095, 0.7173, 0.4905, 0.7078, 0.5, 0.7173, 0.4905, 0.7173, 0.5095, 0.6697, 0.1225, 0.6602, 0.113, 0.7078, 0.06539, 0.7173, 0.07487, 0.3398, 0.113, 0.3303, 0.1225, 0.2827, 0.07487, 0.2922, 0.06539, 0.3303, 0.4429, 0.3398, 0.4524, 0.2922, 0.5, 0.2827, 0.4905, 0.2827, 0.5095, 0.2922, 0.5, 0.3398, 0.5476, 0.3303, 0.5571, 0.3303, 0.8775, 0.3398, 0.887, 0.2922, 0.9346, 0.2827, 0.9251, 0.6602, 0.887, 0.6697, 0.8775, 0.7173, 0.9251, 0.7078, 0.9346, 0.2922, 0.5, 0.2827, 0.5095, 0.2827, 0.4905, 0.2827, 0.4905, 0.2827, 0.5095, 0.2351, 0.5571, 0.2351, 0.4429, 0.7649, 0.1225, 0.7173, 0.07487, 0.7078, 0.06539, 0.6602, 0.01777, 0.7649, 0.01777, 0.3398, 0.01777, 0.2922, 0.06539, 0.2827, 0.07487, 0.2351, 0.1225, 0.2351, 0.01777, 0.2351, 0.8775, 0.2827, 0.9251, 0.2922, 0.9346, 0.3398, 0.9822, 0.2351, 0.9822, 0.6602, 0.9822, 0.7078, 0.9346, 0.7173, 0.9251, 0.7649, 0.8775, 0.7649, 0.9822, 0.3303, 0.5571, 0.3398, 0.5476, 0.6602, 0.5476, 0.6697, 0.5571, 0.6697, 0.8775, 0.6602, 0.887, 0.3398, 0.887, 0.3303, 0.8775, 0.6697, 0.4429, 0.6602, 0.4524, 0.3398, 0.4524, 0.3303, 0.4429, 0.3303, 0.1225, 0.3398, 0.113, 0.6602, 0.113, 0.6697, 0.1225, 0.7649, 0.01777, 0.826, -0.04327, 0.826, 0.1086, 0.7649, 0.1225, 0.7649, 0.5571, 0.826, 0.5592, 0.826, 0.8914, 0.7649, 0.8775, 0.7649, 0.1225, 0.826, 0.1086, 0.826, 0.4408, 0.7649, 0.4429, 0.6602, 0.01777, 0.6676, -0.04327, 0.826, -0.04327, 0.7649, 0.01777, 0.7649, 0.9822, 0.826, 1.043, 0.6662, 1.043, 0.6602, 0.9822, 0.2351, 0.5571, 0.174, 0.5592, 0.174, 0.4408, 0.2351, 0.4429, 0.7649, 0.4429, 0.826, 0.4408, 0.826, 0.5592, 0.7649, 0.5571, 0.7649, 0.8775, 0.826, 0.8914, 0.826, 1.043, 0.7649, 0.9822, 0.3398, 0.9822, 0.331, 1.043, 0.174, 1.043, 0.2351, 0.9822, 0.3398, 0.01777, 0.3324, -0.04327, 0.6676, -0.04327, 0.6602, 0.01777, 0.2351, 0.9822, 0.174, 1.043, 0.174, 0.8914, 0.2351, 0.8775, 0.2351, 0.1225, 0.174, 0.1086, 0.174, -0.04327, 0.2351, 0.01777, 0.2351, 0.4429, 0.174, 0.4408, 0.174, 0.1086, 0.2351, 0.1225, 0.2351, 0.01777, 0.174, -0.04327, 0.3324, -0.04327, 0.3398, 0.01777, 0.6602, 0.9822, 0.6662, 1.043, 0.331, 1.043, 0.3398, 0.9822, 0.2351, 0.8775, 0.174, 0.8914, 0.174, 0.5592, 0.2351, 0.5571])
_ca = me_segment_digit_mesh_test.color_attributes.new('Segment', 'BYTE_COLOR', 'CORNER')
_ca.data.foreach_set('color', [0.0331, 0.0331, 0.0331, 1.0, 0.0331, 0.0331, 0.0331, 1.0, 0.0331, 0.0331, 0.0331, 1.0, 0.0319, 0.0319, 0.0319, 0.9961, 0.0331, 0.0331, 0.0331, 1.0, 0.0331, 0.0331, 0.0331, 1.0, 0.1329, 0.1329, 0.1329, 1.0, 0.1329, 0.1329, 0.1329, 1.0, 0.1329, 0.1329, 0.1329, 1.0, 0.1329, 0.1329, 0.1329, 0.9961, 0.1329, 0.1329, 0.1329, 1.0, 0.1301, 0.1301, 0.1301, 1.0, 0.2159, 0.2159, 0.2159, 0.9961, 0.2159, 0.2159, 0.2159, 1.0, 0.2159, 0.2159, 0.2159, 1.0, 0.2159, 0.2159, 0.2159, 1.0, 0.2122, 0.2122, 0.2122, 1.0, 0.2159, 0.2159, 0.2159, 1.0, 0.3185, 0.3185, 0.3185, 1.0, 0.3185, 0.3185, 0.3185, 1.0, 0.3185, 0.3185, 0.3185, 1.0, 0.3185, 0.3185, 0.3185, 1.0, 0.3185, 0.3185, 0.3185, 1.0, 0.314, 0.314, 0.314, 1.0, 0.01033, 0.01033, 0.01033, 1.0, 0.009721, 0.009721, 0.009721, 1.0, 0.01033, 0.01033, 0.01033, 1.0, 0.01033, 0.01033, 0.01033, 1.0, 0.009721, 0.009721, 0.009721, 1.0, 0.01033, 0.01033, 0.01033, 1.0, 0.4508, 0.4508, 0.4508, 1.0, 0.4452, 0.4452, 0.4452, 1.0, 0.4452, 0.4452, 0.4452, 1.0, 0.4508, 0.4508, 0.4508, 1.0, 0.4508, 0.4508, 0.4508, 1.0, 0.4508, 0.4508, 0.4508, 1.0, 0.07421, 0.07421, 0.07421, 1.0, 0.07421, 0.07421, 0.07421, 1.0, 0.07421, 0.07421, 0.07421, 1.0, 0.07421, 0.07421, 0.07421, 1.0, 0.07421, 0.07421, 0.07421, 1.0, 0.07421, 0.07421, 0.07421, 1.0, 1.0, 1.0, 1.0, 1.0, 0.4508, 0.4508, 0.4508, 1.0, 1.0, 1.0, 1.0, 1.0, 0.0319, 0.0319, 0.0319, 0.9961, 1.0, 1.0, 1.0, 1.0, 0.4508, 0.4508, 0.4508, 1.0, 1.0, 1.0, 1.0, 1.0, 0.01033, 0.01033, 0.01033, 1.0, 1.0, 1.0, 1.0, 1.0, 0.01033, 0.01033, 0.01033, 1.0, 1.0, 1.0, 1.0, 1.0, 0.0331, 0.0331, 0.0331, 1.0, 1.0, 1.0, 1.0, 1.0, 1.0, 1.0, 1.0, 1.0, 1.0, 1.0, 1.0, 1.0, 1.0, 1.0, 1.0, 1.0, 0.07421, 0.07421, 0.07421, 1.0, 1.0, 1.0, 1.0, 1.0, 0.0331, 0.0331, 0.0331, 1.0, 1.0, 1.0, 1.0, 1.0, 0.1329, 0.1329, 0.1329, 1.0, 1.0, 1.0, 1.0, 1.0, 0.07421, 0.07421, 0.07421, 1.0, 1.0, 1.0, 1.0, 1.0, 0.4508, 0.4508, 0.4508, 1.0, 1.0, 1.0, 1.0, 1.0, 0.1329, 0.1329, 0.1329, 1.0, 1.0, 1.0, 1.0, 1.0, 0.4452, 0.4452, 0.4452, 1.0, 1.0, 1.0, 1.0, 1.0, 0.2159, 0.2159, 0.2159, 0.9961, 1.0, 1.0, 1.0, 1.0, 0.3185, 0.3185, 0.3185, 1.0, 1.0, 1.0, 1.0, 1.0, 0.2159, 0.2159, 0.2159, 1.0, 1.0, 1.0, 1.0, 1.0, 0.01033, 0.01033, 0.01033, 1.0, 1.0, 1.0, 1.0, 1.0, 0.314, 0.314, 0.314, 1.0, 1.0, 1.0, 1.0, 1.0, 1.0, 1.0, 1.0, 1.0, 1.0, 1.0, 1.0, 1.0, 1.0, 1.0, 1.0, 1.0, 0.2159, 0.2159, 0.2159, 1.0, 1.0, 1.0, 1.0, 1.0, 0.1329, 0.1329, 0.1329, 0.9961, 1.0, 1.0, 1.0, 1.0, 0.0331, 0.0331, 0.0331, 1.0, 1.0, 1.0, 1.0, 1.0, 0.07421, 0.07421, 0.07421, 1.0, 1.0, 1.0, 1.0, 1.0, 1.0, 1.0, 1.0, 1.0, 0.07421, 0.07421, 0.07421, 1.0, 1.0, 1.0, 1.0, 1.0, 0.1301, 0.1301, 0.1301, 1.0, 1.0, 1.0, 1.0, 1.0, 1.0, 1.0, 1.0, 1.0, 0.2159, 0.2159, 0.2159, 1.0, 1.0, 1.0, 1.0, 1.0, 0.3185, 0.3185, 0.3185, 1.0, 1.0, 1.0, 1.0, 1.0, 1.0, 1.0, 1.0, 1.0, 0.3185, 0.3185, 0.3185, 1.0, 1.0, 1.0, 1.0, 1.0, 0.01033, 0.01033, 0.01033, 1.0, 1.0, 1.0, 1.0, 1.0, 1.0, 1.0, 1.0, 1.0, 0.4452, 0.4452, 0.4452, 1.0, 1.0, 1.0, 1.0, 1.0, 0.009721, 0.009721, 0.009721, 1.0, 1.0, 1.0, 1.0, 1.0, 0.3185, 0.3185, 0.3185, 1.0, 1.0, 1.0, 1.0, 1.0, 0.2159, 0.2159, 0.2159, 1.0, 1.0, 1.0, 1.0, 1.0, 0.4508, 0.4508, 0.4508, 1.0, 1.0, 1.0, 1.0, 1.0, 0.1329, 0.1329, 0.1329, 1.0, 1.0, 1.0, 1.0, 1.0, 0.07421, 0.07421, 0.07421, 1.0, 1.0, 1.0, 1.0, 1.0, 0.0331, 0.0331, 0.0331, 1.0, 1.0, 1.0, 1.0, 1.0, 1.0, 1.0, 1.0, 1.0, 1.0, 1.0, 1.0, 1.0, 1.0, 1.0, 1.0, 1.0, 0.009721, 0.009721, 0.009721, 1.0, 0.009721, 0.009721, 0.009721, 1.0, 0.01033, 0.01033, 0.01033, 1.0, 0.01033, 0.01033, 0.01033, 1.0, 0.0331, 0.0331, 0.0331, 1.0, 0.0331, 0.0331, 0.0331, 1.0, 0.0331, 0.0331, 0.0331, 1.0, 0.0331, 0.0331, 0.0331, 1.0, 0.07421, 0.07421, 0.07421, 1.0, 0.07421, 0.07421, 0.07421, 1.0, 1.0, 1.0, 1.0, 1.0, 1.0, 1.0, 1.0, 1.0, 1.0, 1.0, 1.0, 1.0, 1.0, 1.0, 1.0, 1.0, 1.0, 1.0, 1.0, 1.0, 1.0, 1.0, 1.0, 1.0, 1.0, 1.0, 1.0, 1.0, 1.0, 1.0, 1.0, 1.0, 0.1329, 0.1329, 0.1329, 0.9961, 0.1329, 0.1329, 0.1329, 0.9961, 1.0, 1.0, 1.0, 1.0, 1.0, 1.0, 1.0, 1.0, 0.01033, 0.01033, 0.01033, 1.0, 0.01033, 0.01033, 0.01033, 1.0, 0.01033, 0.01033, 0.01033, 1.0, 0.01033, 0.01033, 0.01033, 1.0, 1.0, 1.0, 1.0, 1.0, 1.0, 1.0, 1.0, 1.0, 0.3185, 0.3185, 0.3185, 1.0, 0.3185, 0.3185, 0.3185, 1.0, 1.0, 1.0, 1.0, 1.0, 1.0, 1.0, 1.0, 1.0, 0.07421, 0.07421, 0.07421, 1.0, 0.07421, 0.07421, 0.07421, 1.0, 0.07421, 0.07421, 0.07421, 1.0, 0.07421, 0.07421, 0.07421, 1.0, 1.0, 1.0, 1.0, 1.0, 1.0, 1.0, 1.0, 1.0, 1.0, 1.0, 1.0, 1.0, 1.0, 1.0, 1.0, 1.0, 0.1301, 0.1301, 0.1301, 1.0, 0.1301, 0.1301, 0.1301, 1.0, 1.0, 1.0, 1.0, 1.0, 1.0, 1.0, 1.0, 1.0, 0.1329, 0.1329, 0.1329, 1.0, 0.1329, 0.1329, 0.1329, 1.0, 0.1301, 0.1301, 0.1301, 1.0, 0.1301, 0.1301, 0.1301, 1.0, 1.0, 1.0, 1.0, 1.0, 1.0, 1.0, 1.0, 1.0, 1.0, 1.0, 1.0, 1.0, 1.0, 1.0, 1.0, 1.0, 0.3185, 0.3185, 0.3185, 1.0, 0.3185, 0.3185, 0.3185, 1.0, 0.3185, 0.3185, 0.3185, 1.0, 0.3185, 0.3185, 0.3185, 1.0, 0.2122, 0.2122, 0.2122, 1.0, 0.2122, 0.2122, 0.2122, 1.0, 0.2159, 0.2159, 0.2159, 1.0, 0.2159, 0.2159, 0.2159, 1.0])
me_segment_digit_mesh_test.materials.append(mat_7segmentlcd_test)
me_segment_digit_mesh_test.materials.append(mat_7segmentdisplaybackground)
me_segment_digit_mesh_test.use_remesh_preserve_volume = False
me_segment_digit_mesh_test.use_remesh_preserve_attributes = False
me_segment_digit_mesh_test.use_mirror_vertex_groups = False
me_segment_digit_mesh_test.use_paint_bone_selection = False
me_segment_digit_mesh_test.use_paint_mask_vertex = True
me_segment_digit_mesh_test.update()
me_segment_digit_mesh_test_001 = bpy.data.meshes.new('segment_digit_mesh_test.001')
me_segment_digit_mesh_test_001.from_pydata([(4.0, 8.825, 0.0), (3.123, 7.949, 0.0), (3.123, 2.051, 0.0), (4.0, 1.175, 0.0), (4.877, 2.051, 0.0), (4.877, 7.949, 0.0), (-3.825, 1.0, 0.0), (-2.949, 0.1234, 0.0), (2.949, 0.1234, 0.0), (3.825, 1.0, 0.0), (2.949, 1.877, 0.0), (-2.949, 1.877, 0.0), (-4.0, 8.825, 0.0), (-4.877, 7.949, 0.0), (-4.877, 2.051, 0.0), (-4.0, 1.175, 0.0), (-3.123, 2.051, 0.0), (-3.123, 7.949, 0.0), (-4.0, 16.83, 0.0), (-4.877, 15.95, 0.0), (-4.877, 10.05, 0.0), (-4.0, 9.175, 0.0), (-3.123, 10.05, 0.0), (-3.123, 15.95, 0.0), (-3.825, 17.0, 0.0), (-2.949, 16.12, 0.0), (2.949, 16.12, 0.0), (3.825, 17.0, 0.0), (2.949, 17.88, 0.0), (-2.949, 17.88, 0.0), (4.0, 16.83, 0.0), (3.123, 15.95, 0.0), (3.123, 10.05, 0.0), (4.0, 9.175, 0.0), (4.877, 10.05, 0.0), (4.877, 15.95, 0.0), (-3.825, 9.0, 0.0), (-2.949, 8.123, 0.0), (2.949, 8.123, 0.0), (3.825, 9.0, 0.0), (2.949, 9.877, 0.0), (-2.949, 9.877, 0.0), (4.877, 0.1234, 0.0), (-4.877, 0.1234, 0.0), (-4.877, 17.88, 0.0), (4.877, 17.88, 0.0), (6.0, 19.0, 0.0), (-6.0, 19.0, 0.0), (-6.0, -1.0, 0.0), (6.0, -1.0, 0.0), (6.0, 16.2, 0.0), (6.0, 10.09, 0.0), (-3.11, 19.0, 0.0), (3.059, 19.0, 0.0), (-6.0, 10.09, 0.0), (-6.0, 16.2, 0.0), (-6.0, 1.796, 0.0), (-6.0, 7.91, 0.0), (3.085, -1.0, 0.0), (-3.085, -1.0, 0.0), (6.0, 7.91, 0.0), (6.0, 1.796, 0.0)], [], [(3, 4, 5, 0, 1, 2), (15, 16, 17, 12, 13, 14), (21, 22, 23, 18, 19, 20), (27, 28, 29, 24, 25, 26), (33, 34, 35, 30, 31, 32), (39, 40, 41, 36, 37, 38), (9, 10, 11, 6, 7, 8), (0, 39, 38, 1), (32, 40, 39, 33), (5, 34, 33, 0), (39, 0, 33), (2, 10, 9, 3), (11, 16, 15, 6), (17, 37, 36, 12), (21, 36, 41, 22), (23, 25, 24, 18), (26, 31, 30, 27), (36, 21, 12), (12, 21, 20, 13), (4, 3, 9, 8, 42), (7, 6, 15, 14, 43), (19, 18, 24, 29, 44), (28, 27, 30, 35, 45), (22, 41, 40, 32, 31, 26, 25, 23), (1, 38, 37, 17, 16, 11, 10, 2), (42, 49, 61, 4), (34, 51, 50, 35), (4, 61, 60, 5), (8, 58, 49, 42), (45, 46, 53, 28), (20, 54, 57, 13), (5, 60, 51, 34), (35, 50, 46, 45), (29, 52, 47, 44), (7, 59, 58, 8), (44, 47, 55, 19), (14, 56, 48, 43), (13, 57, 56, 14), (43, 48, 59, 7), (28, 53, 52, 29), (19, 55, 54, 20)])
_uv = me_segment_digit_mesh_test_001.uv_layers.new(name='UVMap')
_uv.uv.foreach_set('vector', [0.7173, 0.07487, 0.7649, 0.1225, 0.7649, 0.4429, 0.7173, 0.4905, 0.6697, 0.4429, 0.6697, 0.1225, 0.2827, 0.07487, 0.3303, 0.1225, 0.3303, 0.4429, 0.2827, 0.4905, 0.2351, 0.4429, 0.2351, 0.1225, 0.2827, 0.5095, 0.3303, 0.5571, 0.3303, 0.8775, 0.2827, 0.9251, 0.2351, 0.8775, 0.2351, 0.5571, 0.7078, 0.9346, 0.6602, 0.9822, 0.3398, 0.9822, 0.2922, 0.9346, 0.3398, 0.887, 0.6602, 0.887, 0.7173, 0.5095, 0.7649, 0.5571, 0.7649, 0.8775, 0.7173, 0.9251, 0.6697, 0.8775, 0.6697, 0.5571, 0.7078, 0.5, 0.6602, 0.5476, 0.3398, 0.5476, 0.2922, 0.5, 0.3398, 0.4524, 0.6602, 0.4524, 0.7078, 0.06539, 0.6602, 0.113, 0.3398, 0.113, 0.2922, 0.06539, 0.3398, 0.01777, 0.6602, 0.01777, 0.7173, 0.4905, 0.7078, 0.5, 0.6602, 0.4524, 0.6697, 0.4429, 0.6697, 0.5571, 0.6602, 0.5476, 0.7078, 0.5, 0.7173, 0.5095, 0.7649, 0.4429, 0.7649, 0.5571, 0.7173, 0.5095, 0.7173, 0.4905, 0.7078, 0.5, 0.7173, 0.4905, 0.7173, 0.5095, 0.6697, 0.1225, 0.6602, 0.113, 0.7078, 0.06539, 0.7173, 0.07487, 0.3398, 0.113, 0.3303, 0.1225, 0.2827, 0.07487, 0.2922, 0.06539, 0.3303, 0.4429, 0.3398, 0.4524, 0.2922, 0.5, 0.2827, 0.4905, 0.2827, 0.5095, 0.2922, 0.5, 0.3398, 0.5476, 0.3303, 0.5571, 0.3303, 0.8775, 0.3398, 0.887, 0.2922, 0.9346, 0.2827, 0.9251, 0.6602, 0.887, 0.6697, 0.8775, 0.7173, 0.9251, 0.7078, 0.9346, 0.2922, 0.5, 0.2827, 0.5095, 0.2827, 0.4905, 0.2827, 0.4905, 0.2827, 0.5095, 0.2351, 0.5571, 0.2351, 0.4429, 0.7649, 0.1225, 0.7173, 0.07487, 0.7078, 0.06539, 0.6602, 0.01777, 0.7649, 0.01777, 0.3398, 0.01777, 0.2922, 0.06539, 0.2827, 0.07487, 0.2351, 0.1225, 0.2351, 0.01777, 0.2351, 0.8775, 0.2827, 0.9251, 0.2922, 0.9346, 0.3398, 0.9822, 0.2351, 0.9822, 0.6602, 0.9822, 0.7078, 0.9346, 0.7173, 0.9251, 0.7649, 0.8775, 0.7649, 0.9822, 0.3303, 0.5571, 0.3398, 0.5476, 0.6602, 0.5476, 0.6697, 0.5571, 0.6697, 0.8775, 0.6602, 0.887, 0.3398, 0.887, 0.3303, 0.8775, 0.6697, 0.4429, 0.6602, 0.4524, 0.3398, 0.4524, 0.3303, 0.4429, 0.3303, 0.1225, 0.3398, 0.113, 0.6602, 0.113, 0.6697, 0.1225, 0.7649, 0.01777, 0.826, -0.04327, 0.826, 0.1086, 0.7649, 0.1225, 0.7649, 0.5571, 0.826, 0.5592, 0.826, 0.8914, 0.7649, 0.8775, 0.7649, 0.1225, 0.826, 0.1086, 0.826, 0.4408, 0.7649, 0.4429, 0.6602, 0.01777, 0.6676, -0.04327, 0.826, -0.04327, 0.7649, 0.01777, 0.7649, 0.9822, 0.826, 1.043, 0.6662, 1.043, 0.6602, 0.9822, 0.2351, 0.5571, 0.174, 0.5592, 0.174, 0.4408, 0.2351, 0.4429, 0.7649, 0.4429, 0.826, 0.4408, 0.826, 0.5592, 0.7649, 0.5571, 0.7649, 0.8775, 0.826, 0.8914, 0.826, 1.043, 0.7649, 0.9822, 0.3398, 0.9822, 0.331, 1.043, 0.174, 1.043, 0.2351, 0.9822, 0.3398, 0.01777, 0.3324, -0.04327, 0.6676, -0.04327, 0.6602, 0.01777, 0.2351, 0.9822, 0.174, 1.043, 0.174, 0.8914, 0.2351, 0.8775, 0.2351, 0.1225, 0.174, 0.1086, 0.174, -0.04327, 0.2351, 0.01777, 0.2351, 0.4429, 0.174, 0.4408, 0.174, 0.1086, 0.2351, 0.1225, 0.2351, 0.01777, 0.174, -0.04327, 0.3324, -0.04327, 0.3398, 0.01777, 0.6602, 0.9822, 0.6662, 1.043, 0.331, 1.043, 0.3398, 0.9822, 0.2351, 0.8775, 0.174, 0.8914, 0.174, 0.5592, 0.2351, 0.5571])
_ca = me_segment_digit_mesh_test_001.color_attributes.new('Segment', 'BYTE_COLOR', 'CORNER')
_ca.data.foreach_set('color', [0.0331, 0.0331, 0.0331, 1.0, 0.0331, 0.0331, 0.0331, 1.0, 0.0331, 0.0331, 0.0331, 1.0, 0.0319, 0.0319, 0.0319, 0.9961, 0.0331, 0.0331, 0.0331, 1.0, 0.0331, 0.0331, 0.0331, 1.0, 0.1329, 0.1329, 0.1329, 1.0, 0.1329, 0.1329, 0.1329, 1.0, 0.1329, 0.1329, 0.1329, 1.0, 0.1329, 0.1329, 0.1329, 0.9961, 0.1329, 0.1329, 0.1329, 1.0, 0.1301, 0.1301, 0.1301, 1.0, 0.2159, 0.2159, 0.2159, 0.9961, 0.2159, 0.2159, 0.2159, 1.0, 0.2159, 0.2159, 0.2159, 1.0, 0.2159, 0.2159, 0.2159, 1.0, 0.2122, 0.2122, 0.2122, 1.0, 0.2159, 0.2159, 0.2159, 1.0, 0.3185, 0.3185, 0.3185, 1.0, 0.3185, 0.3185, 0.3185, 1.0, 0.3185, 0.3185, 0.3185, 1.0, 0.3185, 0.3185, 0.3185, 1.0, 0.3185, 0.3185, 0.3185, 1.0, 0.314, 0.314, 0.314, 1.0, 0.01033, 0.01033, 0.01033, 1.0, 0.009721, 0.009721, 0.009721, 1.0, 0.01033, 0.01033, 0.01033, 1.0, 0.01033, 0.01033, 0.01033, 1.0, 0.009721, 0.009721, 0.009721, 1.0, 0.01033, 0.01033, 0.01033, 1.0, 0.4508, 0.4508, 0.4508, 1.0, 0.4452, 0.4452, 0.4452, 1.0, 0.4452, 0.4452, 0.4452, 1.0, 0.4508, 0.4508, 0.4508, 1.0, 0.4508, 0.4508, 0.4508, 1.0, 0.4508, 0.4508, 0.4508, 1.0, 0.07421, 0.07421, 0.07421, 1.0, 0.07421, 0.07421, 0.07421, 1.0, 0.07421, 0.07421, 0.07421, 1.0, 0.07421, 0.07421, 0.07421, 1.0, 0.07421, 0.07421, 0.07421, 1.0, 0.07421, 0.07421, 0.07421, 1.0, 1.0, 1.0, 1.0, 1.0, 0.4508, 0.4508, 0.4508, 1.0, 1.0, 1.0, 1.0, 1.0, 0.0319, 0.0319, 0.0319, 0.9961, 1.0, 1.0, 1.0, 1.0, 0.4508, 0.4508, 0.4508, 1.0, 1.0, 1.0, 1.0, 1.0, 0.01033, 0.01033, 0.01033, 1.0, 1.0, 1.0, 1.0, 1.0, 0.01033, 0.01033, 0.01033, 1.0, 1.0, 1.0, 1.0, 1.0, 0.0331, 0.0331, 0.0331, 1.0, 1.0, 1.0, 1.0, 1.0, 1.0, 1.0, 1.0, 1.0, 1.0, 1.0, 1.0, 1.0, 1.0, 1.0, 1.0, 1.0, 0.07421, 0.07421, 0.07421, 1.0, 1.0, 1.0, 1.0, 1.0, 0.0331, 0.0331, 0.0331, 1.0, 1.0, 1.0, 1.0, 1.0, 0.1329, 0.1329, 0.1329, 1.0, 1.0, 1.0, 1.0, 1.0, 0.07421, 0.07421, 0.07421, 1.0, 1.0, 1.0, 1.0, 1.0, 0.4508, 0.4508, 0.4508, 1.0, 1.0, 1.0, 1.0, 1.0, 0.1329, 0.1329, 0.1329, 1.0, 1.0, 1.0, 1.0, 1.0, 0.4452, 0.4452, 0.4452, 1.0, 1.0, 1.0, 1.0, 1.0, 0.2159, 0.2159, 0.2159, 0.9961, 1.0, 1.0, 1.0, 1.0, 0.3185, 0.3185, 0.3185, 1.0, 1.0, 1.0, 1.0, 1.0, 0.2159, 0.2159, 0.2159, 1.0, 1.0, 1.0, 1.0, 1.0, 0.01033, 0.01033, 0.01033, 1.0, 1.0, 1.0, 1.0, 1.0, 0.314, 0.314, 0.314, 1.0, 1.0, 1.0, 1.0, 1.0, 1.0, 1.0, 1.0, 1.0, 1.0, 1.0, 1.0, 1.0, 1.0, 1.0, 1.0, 1.0, 0.2159, 0.2159, 0.2159, 1.0, 1.0, 1.0, 1.0, 1.0, 0.1329, 0.1329, 0.1329, 0.9961, 1.0, 1.0, 1.0, 1.0, 0.0331, 0.0331, 0.0331, 1.0, 1.0, 1.0, 1.0, 1.0, 0.07421, 0.07421, 0.07421, 1.0, 1.0, 1.0, 1.0, 1.0, 1.0, 1.0, 1.0, 1.0, 0.07421, 0.07421, 0.07421, 1.0, 1.0, 1.0, 1.0, 1.0, 0.1301, 0.1301, 0.1301, 1.0, 1.0, 1.0, 1.0, 1.0, 1.0, 1.0, 1.0, 1.0, 0.2159, 0.2159, 0.2159, 1.0, 1.0, 1.0, 1.0, 1.0, 0.3185, 0.3185, 0.3185, 1.0, 1.0, 1.0, 1.0, 1.0, 1.0, 1.0, 1.0, 1.0, 0.3185, 0.3185, 0.3185, 1.0, 1.0, 1.0, 1.0, 1.0, 0.01033, 0.01033, 0.01033, 1.0, 1.0, 1.0, 1.0, 1.0, 1.0, 1.0, 1.0, 1.0, 0.4452, 0.4452, 0.4452, 1.0, 1.0, 1.0, 1.0, 1.0, 0.009721, 0.009721, 0.009721, 1.0, 1.0, 1.0, 1.0, 1.0, 0.3185, 0.3185, 0.3185, 1.0, 1.0, 1.0, 1.0, 1.0, 0.2159, 0.2159, 0.2159, 1.0, 1.0, 1.0, 1.0, 1.0, 0.4508, 0.4508, 0.4508, 1.0, 1.0, 1.0, 1.0, 1.0, 0.1329, 0.1329, 0.1329, 1.0, 1.0, 1.0, 1.0, 1.0, 0.07421, 0.07421, 0.07421, 1.0, 1.0, 1.0, 1.0, 1.0, 0.0331, 0.0331, 0.0331, 1.0, 1.0, 1.0, 1.0, 1.0, 1.0, 1.0, 1.0, 1.0, 1.0, 1.0, 1.0, 1.0, 1.0, 1.0, 1.0, 1.0, 0.009721, 0.009721, 0.009721, 1.0, 0.009721, 0.009721, 0.009721, 1.0, 0.01033, 0.01033, 0.01033, 1.0, 0.01033, 0.01033, 0.01033, 1.0, 0.0331, 0.0331, 0.0331, 1.0, 0.0331, 0.0331, 0.0331, 1.0, 0.0331, 0.0331, 0.0331, 1.0, 0.0331, 0.0331, 0.0331, 1.0, 0.07421, 0.07421, 0.07421, 1.0, 0.07421, 0.07421, 0.07421, 1.0, 1.0, 1.0, 1.0, 1.0, 1.0, 1.0, 1.0, 1.0, 1.0, 1.0, 1.0, 1.0, 1.0, 1.0, 1.0, 1.0, 1.0, 1.0, 1.0, 1.0, 1.0, 1.0, 1.0, 1.0, 1.0, 1.0, 1.0, 1.0, 1.0, 1.0, 1.0, 1.0, 0.1329, 0.1329, 0.1329, 0.9961, 0.1329, 0.1329, 0.1329, 0.9961, 1.0, 1.0, 1.0, 1.0, 1.0, 1.0, 1.0, 1.0, 0.01033, 0.01033, 0.01033, 1.0, 0.01033, 0.01033, 0.01033, 1.0, 0.01033, 0.01033, 0.01033, 1.0, 0.01033, 0.01033, 0.01033, 1.0, 1.0, 1.0, 1.0, 1.0, 1.0, 1.0, 1.0, 1.0, 0.3185, 0.3185, 0.3185, 1.0, 0.3185, 0.3185, 0.3185, 1.0, 1.0, 1.0, 1.0, 1.0, 1.0, 1.0, 1.0, 1.0, 0.07421, 0.07421, 0.07421, 1.0, 0.07421, 0.07421, 0.07421, 1.0, 0.07421, 0.07421, 0.07421, 1.0, 0.07421, 0.07421, 0.07421, 1.0, 1.0, 1.0, 1.0, 1.0, 1.0, 1.0, 1.0, 1.0, 1.0, 1.0, 1.0, 1.0, 1.0, 1.0, 1.0, 1.0, 0.1301, 0.1301, 0.1301, 1.0, 0.1301, 0.1301, 0.1301, 1.0, 1.0, 1.0, 1.0, 1.0, 1.0, 1.0, 1.0, 1.0, 0.1329, 0.1329, 0.1329, 1.0, 0.1329, 0.1329, 0.1329, 1.0, 0.1301, 0.1301, 0.1301, 1.0, 0.1301, 0.1301, 0.1301, 1.0, 1.0, 1.0, 1.0, 1.0, 1.0, 1.0, 1.0, 1.0, 1.0, 1.0, 1.0, 1.0, 1.0, 1.0, 1.0, 1.0, 0.3185, 0.3185, 0.3185, 1.0, 0.3185, 0.3185, 0.3185, 1.0, 0.3185, 0.3185, 0.3185, 1.0, 0.3185, 0.3185, 0.3185, 1.0, 0.2122, 0.2122, 0.2122, 1.0, 0.2122, 0.2122, 0.2122, 1.0, 0.2159, 0.2159, 0.2159, 1.0, 0.2159, 0.2159, 0.2159, 1.0])
me_segment_digit_mesh_test_001.materials.append(mat_7segmentlcd_test)
me_segment_digit_mesh_test_001.materials.append(mat_7segmentdisplaybackground)
me_segment_digit_mesh_test_001.use_remesh_preserve_volume = False
me_segment_digit_mesh_test_001.use_remesh_preserve_attributes = False
me_segment_digit_mesh_test_001.use_mirror_vertex_groups = False
me_segment_digit_mesh_test_001.use_paint_bone_selection = False
me_segment_digit_mesh_test_001.use_paint_mask_vertex = True
me_segment_digit_mesh_test_001.update()

# ---- objects
ob_segment_digit = bpy.data.objects.new('segment_digit', me_segment_digit_mesh)
ob_segment_digit_test = bpy.data.objects.new('segment_digit_test', me_segment_digit_mesh_test)
ob_segment_digit_test_001 = bpy.data.objects.new('segment_digit_test.001', me_segment_digit_mesh_test_001)

# ---- transforms, parenting, visibility, modifiers, constraints
ob_segment_digit.location = (0.0, 0.0, 0.0)
ob_segment_digit.lineart.crease_threshold = 0.0
ob_segment_digit_test.location = (-21.16, 0.0, 0.0)
ob_segment_digit_test.lineart.crease_threshold = 0.0
ob_segment_digit_test_001.location = (-36.24, 0.0, 0.0)
ob_segment_digit_test_001.lineart.crease_threshold = 0.0

# ---- collection membership
col_collection.objects.link(ob_segment_digit)
col_collection.objects.link(ob_segment_digit_test)
col_collection.objects.link(ob_segment_digit_test_001)

# ---- scene / render settings (as saved in the file)
scene.frame_start = 1; scene.frame_end = 250; scene.frame_set(1)
scene.render.engine = 'BLENDER_EEVEE_NEXT'
scene.cycles.use_denoising = False
scene.cycles.samples = 128
scene.cycles.sampling_pattern = 'TABULATED_SOBOL'
scene.cycles.use_adaptive_sampling = False
scene.cycles.use_light_tree = False
scene.view_settings.view_transform = 'Filmic'
bpy.context.view_layer.update()

# ---- added for rendering (the .blend has no active camera): camera
cam_auto = bpy.data.cameras.new('AutoCamera')
cam_auto.lens = 50.0
cam_auto.sensor_width = 36.0
cam_auto.clip_end = 1000.0
ob_auto_camera = bpy.data.objects.new('AutoCamera', cam_auto)
scene.collection.objects.link(ob_auto_camera)
ob_auto_camera.location = (30.1961, -48.9784, 38.6523)
ob_auto_camera.rotation_euler = (1.09748, -7.21219e-08, 0.694738)
scene.camera = ob_auto_camera
bpy.context.view_layer.update()
